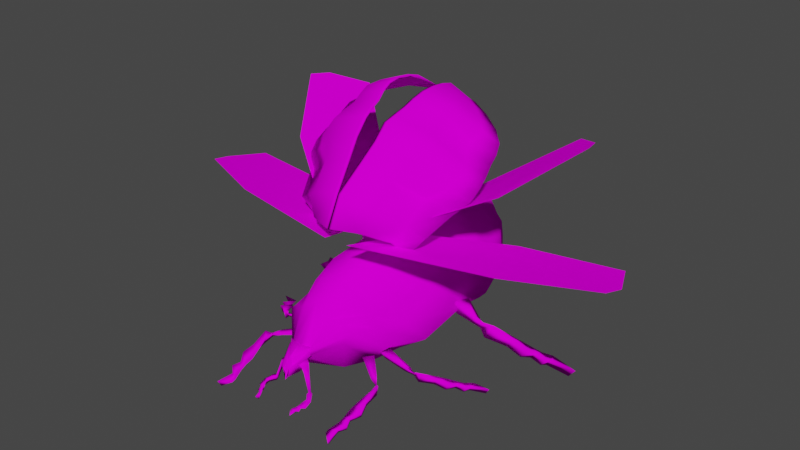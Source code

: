 # Source: small_queen.blend  (saved by Blender 2.93.20; exported with 4.5.12 LTS)
import bpy
from mathutils import Matrix  # noqa: F401  (used for matrix-valued properties, if any)

bpy.ops.wm.read_factory_settings(use_empty=True)
scene = bpy.context.scene
scene.name = 'Scene'

# ---- collections
col_collection = bpy.data.collections.new('Collection'); scene.collection.children.link(col_collection)

# ---- images (referenced by path relative to the original .blend; pixels are not part of the script)
import os
ASSET_DIR = os.environ.get("B2B_ASSET_DIR", "")  # directory of the original .blend (textures are referenced by path, not embedded)
HERE = os.path.dirname(os.path.abspath(__file__))  # packed textures are extracted next to this script under _unpacked/

def load_image(name, relpath, width, height, colorspace="sRGB"):
    """Load a texture the original file referenced (path relative to the .blend, or extracted next to this script)."""
    p = next((c for c in (os.path.join(HERE, relpath), os.path.join(ASSET_DIR, relpath)) if relpath and os.path.exists(c)), "")
    if p:
        img = bpy.data.images.load(p, check_existing=True)
        img.name = name
    else:  # same state as the original file: an image datablock whose file is absent (Cycles renders it pink)
        img = bpy.data.images.new(name, width, height)
        img.source = "FILE"
        img.filepath = "//" + (relpath or name)
    img.colorspace_settings.name = colorspace
    return img
img_texture_bug_png = load_image('texture_bug.png', 'texture_bug.png', 1024, 1024, 'sRGB')

# ---- materials (node trees are filled in below, after node groups)
mat_bug_mat = bpy.data.materials.new('Bug_mat')
mat_bug_mat.use_transparent_shadow = False

# ---- material node trees
mat_bug_mat.use_nodes = True; mat_bug_mat.node_tree.nodes.clear()
_N = mat_bug_mat.node_tree.nodes; _L = mat_bug_mat.node_tree.links
n0 = _N.new('ShaderNodeOutputMaterial'); n0.name = 'Material Output'; n0.location = (300, 300)
n1 = _N.new('ShaderNodeBsdfPrincipled'); n1.name = 'Principled BSDF'; n1.location = (10, 300)
n1.distribution = 'GGX'
n1.subsurface_method = 'BURLEY'
n1.inputs[2].default_value = 0.0
n1.inputs[3].default_value = 1.45
n1.inputs[13].default_value = 0.0
n1.inputs[27].default_value = (0.0, 0.0, 0.0, 1.0)
n1.inputs[28].default_value = 1.0
n2 = _N.new('ShaderNodeTexImage'); n2.name = 'Image Texture'; n2.location = (-301, 184)
n2.image = img_texture_bug_png
_L.new(n1.outputs[0], n0.inputs[0])
_L.new(n2.outputs[0], n1.inputs[0])
n0.is_active_output = True

# ---- world
world_world = bpy.data.worlds.new('World'); scene.world = world_world
world_world.use_nodes = True; world_world.node_tree.nodes.clear()
_N = world_world.node_tree.nodes; _L = world_world.node_tree.links
n0 = _N.new('ShaderNodeOutputWorld'); n0.name = 'World Output'; n0.location = (300, 300)
n1 = _N.new('ShaderNodeBackground'); n1.name = 'Background'; n1.location = (10, 300)
n1.inputs[0].default_value = (0.05088, 0.05088, 0.05088, 1.0)
_L.new(n1.outputs[0], n0.inputs[0])
n0.is_active_output = True
world_world.color = (0.05088, 0.05088, 0.05088)
world_world.use_sun_shadow = False
world_world.sun_shadow_jitter_overblur = 0.0

# ---- meshes
me_cube_028 = bpy.data.meshes.new('Cube.028')
me_cube_028.from_pydata([(3.324, 1.687, -9.455), (2.355, 13.02, -12.0), (1.124, 6.413, 2.089), (0.8192, 4.703, 2.089), (1.276, 11.67, -2.416), (3.109, 1.997, -5.922), (1.273, 6.84, 2.184), (1.05, 4.636, 2.308), (1.218, 9.857, 0.02971), (3.115, 3.545, -0.9307), (0.4261, 4.961, 3.818), (0.8192, 5.317, 2.089), (6.928, 4.252, -9.371), (5.634, 5.334, -4.109), (1.05, 5.354, 2.308), (3.115, 6.322, -0.9307), (1.124, 6.146, 2.089), (5.142, 9.299, -7.731), (4.075, 8.75, -3.951), (1.355, 6.324, 2.308), (3.285, 8.695, -0.7423), (6.197, 9.737, -13.06), (4.784, 10.67, -12.93), (7.079, 5.364, -14.69), (1.318, 5.806, 2.089), (5.43, 6.597, -7.575), (4.758, 7.231, -4.038), (1.549, 5.913, 2.308), (4.157, 7.847, -0.8419), (0.05329, 5.867, 3.521), (2.442, 1.687, -14.73), (0.4556, 3.858, 2.992), (0.8263, 5.157, 3.407), (0.9886, 5.497, 3.504), (1.55, 4.089, 3.025), (0.8444, 4.286, 2.891), (1.923, 4.524, 2.984), (1.316, 4.899, 2.398), (1.605, 4.462, 3.458), (0.9561, 5.09, 3.254), (2.283, 1.967, 3.524), (2.744, 2.494, 3.532), (2.315, 2.441, 3.896), (2.847, 1.789, 4.168), (3.26, 2.136, 4.307), (2.753, 2.289, 4.385), (2.208, 1.111, 6.285), (2.452, 1.388, 6.533), (2.108, 1.655, 6.064), (2.991, 1.504, 4.797), (2.665, 1.308, 5.414), (2.405, 1.851, 5.507), (2.604, 2.102, 4.912), (2.928, 1.608, 5.683), (3.275, 1.828, 5.088), (2.449, 1.326, 5.627), (2.182, 1.774, 5.863), (2.582, 1.615, 5.835), (2.614, 1.511, 5.086), (2.519, 1.96, 5.255), (2.888, 1.823, 5.366), (2.203, 2.233, 3.417), (2.273, 2.482, 3.604), (2.472, 2.54, 3.421), (8.607, 4.492, -14.97), (6.643, 4.649, -15.17), (8.947, 5.581, -15.04), (6.693, 6.47, -14.54), (9.038, 4.919, -15.96), (7.057, 5.952, -16.85), (10.74, 3.427, -14.74), (11.85, 5.251, -14.89), (11.68, 4.25, -15.98), (12.81, 2.468, -16.07), (13.55, 3.551, -16.3), (12.48, 3.288, -17.12), (18.14, -1.315, -20.39), (18.84, -0.4404, -20.6), (16.16, -0.3902, -21.29), (14.22, 1.463, -16.62), (15.75, 0.1661, -18.37), (15.02, 0.7752, -19.75), (13.43, 2.12, -18.38), (16.85, 1.117, -18.26), (14.98, 2.524, -16.84), (15.83, -0.3686, -19.48), (15.71, 0.02654, -20.95), (16.35, 0.4045, -19.64), (14.63, 0.7901, -18.07), (14.36, 1.417, -19.07), (15.26, 1.622, -18.28), (10.06, 4.254, -14.94), (10.27, 4.66, -15.18), (10.37, 5.02, -15.01), (7.827, 2.984, -4.936), (4.776, 3.072, -5.351), (7.945, 3.653, -4.886), (4.68, 3.925, -4.855), (8.039, 3.361, -5.491), (4.839, 3.906, -6.098), (9.553, 2.389, -4.999), (9.741, 3.632, -4.864), (9.739, 3.07, -5.656), (10.71, 2.031, -6.12), (11.06, 2.764, -6.146), (10.38, 2.616, -6.639), (14.45, 0.4025, -10.09), (14.82, 1.018, -10.14), (13.24, 0.8993, -10.28), (11.78, 1.521, -6.697), (12.96, 0.9638, -8.199), (12.39, 1.397, -8.989), (11.15, 2.037, -7.758), (13.32, 1.62, -8.214), (12.17, 2.264, -6.718), (13.05, 0.7425, -9.057), (12.92, 1.081, -9.986), (13.27, 1.211, -9.071), (12.13, 1.274, -7.832), (11.87, 1.709, -8.376), (12.42, 1.791, -7.883), (8.967, 2.949, -5.001), (9.06, 3.187, -4.983), (9.09, 3.38, -4.974), (0.8446, 5.637, 3.312), (0.4574, 4.999, 4.413), (1.124, 6.362, 2.089), (3.365, 11.6, -6.569), (2.812, 10.67, -3.193), (1.121, 6.521, 2.345), (1.922, 9.167, -0.01993), (6.642, 2.984, -1.8), (4.154, 3.072, -3.634), (6.76, 3.653, -1.751), (4.44, 3.925, -4.051), (6.397, 3.361, -1.258), (3.668, 3.906, -3.064), (7.811, 2.389, -0.5295), (8.039, 3.632, -0.4905), (7.475, 3.07, 0.06546), (7.83, 2.031, 1.083), (8.056, 2.764, 1.348), (7.225, 2.616, 1.21), (7.636, 0.4025, 6.528), (7.869, 1.018, 6.832), (6.654, 0.8993, 5.81), (8.175, 1.521, 2.252), (7.932, 0.9638, 4.141), (6.974, 1.397, 4.297), (6.972, 2.037, 2.545), (8.178, 1.62, 4.411), (8.428, 2.264, 2.537), (7.391, 0.7425, 4.814), (6.635, 1.081, 5.371), (7.532, 1.211, 4.977), (7.608, 1.274, 3.293), (7.039, 1.709, 3.491), (7.782, 1.791, 3.54), (7.397, 2.949, -0.9442), (7.476, 3.187, -0.8906), (7.504, 3.38, -0.8753), (5.473, 10.14, -20.7), (2.331, 14.26, -20.41), (4.833, 11.31, -20.72), (6.577, 4.666, -20.7), (3.252, 1.687, -20.54), (4.621, 9.808, -26.01), (2.493, 13.24, -26.03), (3.488, 10.78, -26.01), (4.674, 5.242, -25.99), (2.584, 2.26, -25.88), (1.95, 8.835, -29.91), (0.6103, 10.28, -29.96), (1.209, 9.245, -29.91), (2.338, 6.91, -29.91), (0.6487, 5.447, -30.47), (2.541, 1.494, -23.38), (2.451, 13.72, -23.28), (4.191, 10.75, -23.54), (5.843, 5.278, -23.48), (4.934, 9.787, -23.48), (2.251, 13.66, -15.75), (2.335, 1.687, -17.63), (6.154, 9.683, -16.79), (7.007, 5.456, -17.6), (4.86, 10.58, -16.79), (2.676, 9.201, -28.91), (3.055, 6.284, -28.91), (1.317, 11.39, -28.91), (2.216, 9.821, -28.91), (1.375, 4.066, -28.91), (5.44, 5.34, -24.64), (2.469, 1.696, -24.74), (2.381, 13.61, -24.66), (4.313, 10.69, -24.66), (4.867, 9.751, -24.64), (3.531, 9.572, -27.38), (3.008, 10.41, -27.4), (4.041, 5.647, -27.38), (2.036, 12.52, -27.47), (2.114, 2.716, -27.25), (5.217, 9.994, -22.02), (4.292, 11.07, -22.09), (2.852, 14.02, -21.91), (2.953, 1.687, -21.91), (6.24, 4.923, -22.02), (2.947, 13.95, -17.82), (6.77, 4.84, -19.18), (4.847, 11.15, -18.05), (3.05, 1.687, -19.11), (5.721, 10.04, -18.74), (0.0, 3.509, 4.526), (-3.324, 1.687, -9.455), (-2.355, 13.02, -12.0), (-1.124, 6.413, 2.089), (-0.8192, 4.703, 2.089), (-1.276, 11.67, -2.416), (-3.109, 1.997, -5.922), (-1.273, 6.84, 2.184), (-1.05, 4.636, 2.308), (-1.218, 9.857, 0.02971), (-3.115, 3.545, -0.9307), (-0.4261, 4.961, 3.818), (-0.8192, 5.317, 2.089), (-6.928, 4.252, -9.371), (-5.634, 5.334, -4.109), (-1.05, 5.354, 2.308), (-3.115, 6.322, -0.9307), (-1.124, 6.146, 2.089), (-5.142, 9.299, -7.731), (-4.075, 8.75, -3.951), (-1.355, 6.324, 2.308), (-3.285, 8.695, -0.7423), (-6.197, 9.737, -13.06), (-4.784, 10.67, -12.93), (-7.079, 5.364, -14.69), (-1.318, 5.806, 2.089), (-5.43, 6.597, -7.575), (-4.758, 7.231, -4.038), (-1.549, 5.913, 2.308), (-4.157, 7.847, -0.8419), (-0.05329, 5.867, 3.521), (-2.442, 1.687, -14.73), (-0.4556, 3.858, 2.992), (-0.8263, 5.157, 3.407), (-0.9886, 5.497, 3.504), (-1.55, 4.089, 3.025), (-0.8444, 4.286, 2.891), (-1.923, 4.524, 2.984), (-1.316, 4.899, 2.398), (-1.605, 4.462, 3.458), (-0.9561, 5.09, 3.254), (-2.283, 1.967, 3.524), (-2.744, 2.494, 3.532), (-2.315, 2.441, 3.896), (-2.847, 1.789, 4.168), (-3.26, 2.136, 4.307), (-2.753, 2.289, 4.385), (-2.208, 1.111, 6.285), (-2.452, 1.388, 6.533), (-2.108, 1.655, 6.064), (-2.991, 1.504, 4.797), (-2.665, 1.308, 5.414), (-2.405, 1.851, 5.507), (-2.604, 2.102, 4.912), (-2.928, 1.608, 5.683), (-3.275, 1.828, 5.088), (-2.449, 1.326, 5.627), (-2.182, 1.774, 5.863), (-2.582, 1.615, 5.835), (-2.614, 1.511, 5.086), (-2.519, 1.96, 5.255), (-2.888, 1.823, 5.366), (-2.203, 2.233, 3.417), (-2.273, 2.482, 3.604), (-2.472, 2.54, 3.421), (-8.607, 4.492, -14.97), (-6.643, 4.649, -15.17), (-8.947, 5.581, -15.04), (-6.693, 6.47, -14.54), (-9.038, 4.919, -15.96), (-7.057, 5.952, -16.85), (-10.74, 3.427, -14.74), (-11.85, 5.251, -14.89), (-11.68, 4.25, -15.98), (-12.81, 2.468, -16.07), (-13.55, 3.551, -16.3), (-12.48, 3.288, -17.12), (-18.14, -1.315, -20.39), (-18.84, -0.4404, -20.6), (-16.16, -0.3902, -21.29), (-14.22, 1.463, -16.62), (-15.75, 0.1661, -18.37), (-15.02, 0.7752, -19.75), (-13.43, 2.12, -18.38), (-16.85, 1.117, -18.26), (-14.98, 2.524, -16.84), (-15.83, -0.3686, -19.48), (-15.71, 0.02654, -20.95), (-16.35, 0.4045, -19.64), (-14.63, 0.7901, -18.07), (-14.36, 1.417, -19.07), (-15.26, 1.622, -18.28), (-10.06, 4.254, -14.94), (-10.27, 4.66, -15.18), (-10.37, 5.02, -15.01), (-7.827, 2.984, -4.936), (-4.776, 3.072, -5.351), (-7.945, 3.653, -4.886), (-4.68, 3.925, -4.855), (-8.039, 3.361, -5.491), (-4.839, 3.906, -6.098), (-9.553, 2.389, -4.999), (-9.741, 3.632, -4.864), (-9.739, 3.07, -5.656), (-10.71, 2.031, -6.12), (-11.06, 2.764, -6.146), (-10.38, 2.616, -6.639), (-14.45, 0.4025, -10.09), (-14.82, 1.018, -10.14), (-13.24, 0.8993, -10.28), (-11.78, 1.521, -6.697), (-12.96, 0.9638, -8.199), (-12.39, 1.397, -8.989), (-11.15, 2.037, -7.758), (-13.32, 1.62, -8.214), (-12.17, 2.264, -6.718), (-13.05, 0.7425, -9.057), (-12.92, 1.081, -9.986), (-13.27, 1.211, -9.071), (-12.13, 1.274, -7.832), (-11.87, 1.709, -8.376), (-12.42, 1.791, -7.883), (-8.967, 2.949, -5.001), (-9.06, 3.187, -4.983), (-9.09, 3.38, -4.974), (-0.8446, 5.637, 3.312), (-0.4574, 4.999, 4.413), (-1.124, 6.362, 2.089), (-3.365, 11.6, -6.569), (-2.812, 10.67, -3.193), (-1.121, 6.521, 2.345), (-1.922, 9.167, -0.01993), (0.0, 3.652, 4.236), (-6.642, 2.984, -1.8), (-4.154, 3.072, -3.634), (-6.76, 3.653, -1.751), (-4.44, 3.925, -4.051), (-6.397, 3.361, -1.258), (-3.668, 3.906, -3.064), (-7.811, 2.389, -0.5295), (-8.039, 3.632, -0.4905), (-7.475, 3.07, 0.06546), (-7.83, 2.031, 1.083), (-8.056, 2.764, 1.348), (-7.225, 2.616, 1.21), (-7.636, 0.4025, 6.528), (-7.869, 1.018, 6.832), (-6.654, 0.8993, 5.81), (-8.175, 1.521, 2.252), (-7.932, 0.9638, 4.141), (-6.974, 1.397, 4.297), (-6.972, 2.037, 2.545), (-8.178, 1.62, 4.411), (-8.428, 2.264, 2.537), (-7.391, 0.7425, 4.814), (-6.635, 1.081, 5.371), (-7.532, 1.211, 4.977), (-7.608, 1.274, 3.293), (-7.039, 1.709, 3.491), (-7.782, 1.791, 3.54), (-7.397, 2.949, -0.9442), (-7.476, 3.187, -0.8906), (-7.504, 3.38, -0.8753), (0.0, 4.703, 2.034), (0.0, 6.368, 2.215), (0.0, 4.608, 4.441), (0.0, 1.687, -9.455), (0.0, 13.82, -12.06), (0.0, 1.997, -6.276), (0.0, 12.25, -3.171), (-5.473, 10.14, -20.7), (0.0, 6.695, 2.474), (0.0, 4.636, 2.25), (0.0, 3.545, -0.9307), (0.0, 10.41, -0.344), (0.0, 4.961, 4.451), (0.0, 5.885, 3.797), (0.0, 1.687, -14.73), (0.0, 3.858, 2.924), (0.0, 3.731, 4.149), (-2.331, 14.26, -20.41), (-4.833, 11.31, -20.72), (-6.577, 4.666, -20.7), (-3.252, 1.687, -20.54), (0.0, 15.26, -20.54), (0.0, 1.687, -20.54), (-4.621, 9.808, -26.01), (-2.493, 13.24, -26.03), (-3.488, 10.78, -26.01), (-4.674, 5.242, -25.99), (-2.584, 2.26, -25.88), (0.0, 14.07, -26.03), (0.0, 2.26, -25.88), (-1.95, 8.835, -29.91), (-0.6103, 10.28, -29.96), (-1.209, 9.245, -29.91), (-2.338, 6.91, -29.91), (-0.6487, 5.447, -30.47), (0.0, 10.63, -29.96), (0.0, 5.447, -30.47), (0.0, 6.815, -33.02), (-2.541, 1.494, -23.38), (-2.451, 13.72, -23.28), (-4.191, 10.75, -23.54), (0.0, 1.494, -23.38), (-5.843, 5.278, -23.48), (-4.934, 9.787, -23.48), (0.0, 14.55, -23.28), (0.0, 14.43, -15.78), (-2.251, 13.66, -15.75), (-2.335, 1.687, -17.63), (0.0, 1.687, -17.63), (-6.154, 9.683, -16.79), (-7.007, 5.456, -17.6), (-4.86, 10.58, -16.79), (-2.676, 9.201, -28.91), (-3.055, 6.284, -28.91), (0.0, 11.92, -28.91), (-1.317, 11.39, -28.91), (0.0, 4.066, -28.91), (-2.216, 9.821, -28.91), (-1.375, 4.066, -28.91), (-5.44, 5.34, -24.64), (-2.469, 1.696, -24.74), (0.0, 14.42, -24.66), (-2.381, 13.61, -24.66), (-4.313, 10.69, -24.66), (0.0, 1.696, -24.74), (-4.867, 9.751, -24.64), (-3.531, 9.572, -27.38), (0.0, 13.24, -27.47), (0.0, 2.716, -27.25), (-3.008, 10.41, -27.4), (-4.041, 5.647, -27.38), (-2.036, 12.52, -27.47), (-2.114, 2.716, -27.25), (-5.217, 9.994, -22.02), (0.0, 1.687, -21.91), (-4.292, 11.07, -22.09), (-2.852, 14.02, -21.91), (0.0, 14.94, -21.91), (-2.953, 1.687, -21.91), (-6.24, 4.923, -22.02), (-2.947, 13.95, -17.82), (0.0, 1.687, -19.11), (-6.77, 4.84, -19.18), (-4.847, 11.15, -18.05), (0.0, 14.9, -18.09), (-3.05, 1.687, -19.11), (-5.721, 10.04, -18.74)], [], [(379, 377, 0, 5), (383, 374, 3, 7), (130, 8, 2, 126), (385, 375, 2, 8), (378, 380, 4, 1), (127, 1, 4, 128), (384, 379, 5, 9), (389, 383, 7, 31), (375, 382, 6, 2), (126, 2, 6, 129), (374, 384, 9, 3), (380, 385, 8, 4), (128, 4, 8, 130), (5, 13, 15, 9), (3, 11, 14, 7), (12, 25, 26, 13), (12, 0, 30, 23), (15, 28, 24, 11), (0, 377, 388, 30), (0, 12, 13, 5), (9, 15, 11, 3), (343, 125, 10, 211), (26, 18, 20, 28), (24, 16, 19, 27), (125, 124, 29, 10), (25, 12, 23, 21), (25, 17, 18, 26), (28, 20, 16, 24), (11, 24, 27, 14), (13, 26, 28, 15), (10, 29, 387, 386), (17, 25, 21, 22), (376, 211, 10, 386), (27, 19, 33), (14, 27, 33, 32), (14, 35, 37, 7), (390, 389, 31, 343), (382, 387, 29, 6), (129, 6, 29, 124), (34, 35, 37, 36), (36, 37, 39, 38), (14, 32, 39, 37), (38, 39, 35, 34), (62, 61, 40, 42), (42, 40, 43, 45), (63, 62, 42, 41), (61, 63, 41, 40), (56, 55, 46, 48), (41, 42, 45, 44), (40, 41, 44, 43), (46, 47, 48), (57, 56, 48, 47), (55, 57, 47, 46), (43, 44, 54, 49), (58, 60, 53, 50), (44, 45, 52, 54), (60, 59, 51, 53), (45, 43, 49, 52), (59, 58, 50, 51), (50, 53, 57, 55), (53, 51, 56, 57), (51, 50, 55, 56), (52, 49, 58, 59), (54, 52, 59, 60), (49, 54, 60, 58), (34, 36, 63, 61), (36, 38, 62, 63), (38, 34, 61, 62), (64, 66, 67, 65), (66, 68, 69, 67), (67, 69, 65), (68, 64, 65, 69), (92, 72, 70, 91), (72, 75, 73, 70), (93, 71, 72, 92), (91, 70, 71, 93), (86, 78, 76, 85), (71, 74, 75, 72), (70, 73, 74, 71), (76, 78, 77), (87, 77, 78, 86), (85, 76, 77, 87), (73, 79, 84, 74), (88, 80, 83, 90), (74, 84, 82, 75), (90, 83, 81, 89), (75, 82, 79, 73), (89, 81, 80, 88), (80, 85, 87, 83), (83, 87, 86, 81), (81, 86, 85, 80), (82, 89, 88, 79), (84, 90, 89, 82), (79, 88, 90, 84), (64, 91, 93, 66), (66, 93, 92, 68), (68, 92, 91, 64), (94, 96, 97, 95), (96, 98, 99, 97), (97, 99, 95), (98, 94, 95, 99), (122, 102, 100, 121), (102, 105, 103, 100), (123, 101, 102, 122), (121, 100, 101, 123), (116, 108, 106, 115), (101, 104, 105, 102), (100, 103, 104, 101), (106, 108, 107), (117, 107, 108, 116), (115, 106, 107, 117), (103, 109, 114, 104), (118, 110, 113, 120), (104, 114, 112, 105), (120, 113, 111, 119), (105, 112, 109, 103), (119, 111, 110, 118), (110, 115, 117, 113), (113, 117, 116, 111), (111, 116, 115, 110), (112, 119, 118, 109), (114, 120, 119, 112), (109, 118, 120, 114), (94, 121, 123, 96), (96, 123, 122, 98), (98, 122, 121, 94), (32, 31, 35, 39), (35, 31, 7, 37), (19, 129, 124, 33), (32, 33, 124, 125), (31, 32, 125, 343), (18, 128, 130, 20), (16, 126, 129, 19), (17, 127, 128, 18), (20, 130, 126, 16), (131, 132, 134, 133), (133, 134, 136, 135), (134, 132, 136), (135, 136, 132, 131), (159, 158, 137, 139), (139, 137, 140, 142), (160, 159, 139, 138), (158, 160, 138, 137), (153, 152, 143, 145), (138, 139, 142, 141), (137, 138, 141, 140), (143, 144, 145), (154, 153, 145, 144), (152, 154, 144, 143), (140, 141, 151, 146), (155, 157, 150, 147), (141, 142, 149, 151), (157, 156, 148, 150), (142, 140, 146, 149), (156, 155, 147, 148), (147, 150, 154, 152), (150, 148, 153, 154), (148, 147, 152, 153), (149, 146, 155, 156), (151, 149, 156, 157), (146, 151, 157, 155), (131, 133, 160, 158), (133, 135, 159, 160), (135, 131, 158, 159), (127, 17, 22, 1), (458, 206, 162, 395), (209, 455, 396, 165), (210, 207, 164, 161), (206, 208, 163, 162), (208, 210, 161, 163), (207, 209, 165, 164), (195, 191, 169, 166), (194, 195, 166, 168), (193, 194, 168, 167), (191, 192, 170, 169), (435, 193, 167, 402), (192, 438, 403, 170), (186, 187, 174, 171), (428, 188, 172, 409), (189, 186, 171, 173), (188, 189, 173, 172), (187, 190, 175, 174), (190, 430, 410, 175), (171, 174, 411), (409, 172, 411), (173, 171, 411), (172, 173, 411), (174, 175, 411), (175, 410, 411), (204, 448, 415, 176), (451, 203, 177, 418), (205, 204, 176, 179), (203, 202, 178, 177), (202, 201, 180, 178), (201, 205, 179, 180), (23, 30, 182, 184), (22, 21, 183, 185), (1, 22, 185, 181), (21, 23, 184, 183), (30, 388, 422, 182), (378, 1, 181, 419), (200, 442, 430, 190), (198, 200, 190, 187), (199, 197, 189, 188), (197, 196, 186, 189), (441, 199, 188, 428), (196, 198, 187, 186), (176, 415, 438, 192), (418, 177, 193, 435), (179, 176, 192, 191), (177, 178, 194, 193), (178, 180, 195, 194), (180, 179, 191, 195), (166, 169, 198, 196), (402, 167, 199, 441), (168, 166, 196, 197), (167, 168, 197, 199), (169, 170, 200, 198), (170, 403, 442, 200), (161, 164, 205, 201), (163, 161, 201, 202), (162, 163, 202, 203), (164, 165, 204, 205), (395, 162, 203, 451), (165, 396, 448, 204), (184, 182, 209, 207), (185, 183, 210, 208), (181, 185, 208, 206), (183, 184, 207, 210), (182, 422, 455, 209), (419, 181, 206, 458), (379, 217, 212, 377), (383, 219, 215, 374), (342, 338, 214, 220), (385, 220, 214, 375), (378, 213, 216, 380), (339, 340, 216, 213), (384, 221, 217, 379), (389, 243, 219, 383), (375, 214, 218, 382), (338, 341, 218, 214), (374, 215, 221, 384), (380, 216, 220, 385), (340, 342, 220, 216), (217, 221, 227, 225), (215, 219, 226, 223), (224, 225, 238, 237), (224, 235, 242, 212), (227, 223, 236, 240), (212, 242, 388, 377), (212, 217, 225, 224), (221, 215, 223, 227), (343, 211, 222, 337), (238, 240, 232, 230), (236, 239, 231, 228), (337, 222, 241, 336), (237, 233, 235, 224), (237, 238, 230, 229), (240, 236, 228, 232), (223, 226, 239, 236), (225, 227, 240, 238), (222, 386, 387, 241), (229, 234, 233, 237), (376, 386, 222, 211), (239, 245, 231), (226, 244, 245, 239), (226, 219, 249, 247), (390, 343, 243, 389), (382, 218, 241, 387), (341, 336, 241, 218), (246, 248, 249, 247), (248, 250, 251, 249), (226, 249, 251, 244), (250, 246, 247, 251), (274, 254, 252, 273), (254, 257, 255, 252), (275, 253, 254, 274), (273, 252, 253, 275), (268, 260, 258, 267), (253, 256, 257, 254), (252, 255, 256, 253), (258, 260, 259), (269, 259, 260, 268), (267, 258, 259, 269), (255, 261, 266, 256), (270, 262, 265, 272), (256, 266, 264, 257), (272, 265, 263, 271), (257, 264, 261, 255), (271, 263, 262, 270), (262, 267, 269, 265), (265, 269, 268, 263), (263, 268, 267, 262), (264, 271, 270, 261), (266, 272, 271, 264), (261, 270, 272, 266), (246, 273, 275, 248), (248, 275, 274, 250), (250, 274, 273, 246), (276, 277, 279, 278), (278, 279, 281, 280), (279, 277, 281), (280, 281, 277, 276), (304, 303, 282, 284), (284, 282, 285, 287), (305, 304, 284, 283), (303, 305, 283, 282), (298, 297, 288, 290), (283, 284, 287, 286), (282, 283, 286, 285), (288, 289, 290), (299, 298, 290, 289), (297, 299, 289, 288), (285, 286, 296, 291), (300, 302, 295, 292), (286, 287, 294, 296), (302, 301, 293, 295), (287, 285, 291, 294), (301, 300, 292, 293), (292, 295, 299, 297), (295, 293, 298, 299), (293, 292, 297, 298), (294, 291, 300, 301), (296, 294, 301, 302), (291, 296, 302, 300), (276, 278, 305, 303), (278, 280, 304, 305), (280, 276, 303, 304), (306, 307, 309, 308), (308, 309, 311, 310), (309, 307, 311), (310, 311, 307, 306), (334, 333, 312, 314), (314, 312, 315, 317), (335, 334, 314, 313), (333, 335, 313, 312), (328, 327, 318, 320), (313, 314, 317, 316), (312, 313, 316, 315), (318, 319, 320), (329, 328, 320, 319), (327, 329, 319, 318), (315, 316, 326, 321), (330, 332, 325, 322), (316, 317, 324, 326), (332, 331, 323, 325), (317, 315, 321, 324), (331, 330, 322, 323), (322, 325, 329, 327), (325, 323, 328, 329), (323, 322, 327, 328), (324, 321, 330, 331), (326, 324, 331, 332), (321, 326, 332, 330), (306, 308, 335, 333), (308, 310, 334, 335), (310, 306, 333, 334), (244, 251, 247, 243), (247, 249, 219, 243), (231, 245, 336, 341), (376, 211, 343, 390), (244, 337, 336, 245), (243, 343, 337, 244), (230, 232, 342, 340), (228, 231, 341, 338), (229, 230, 340, 339), (232, 228, 338, 342), (344, 346, 347, 345), (346, 348, 349, 347), (347, 349, 345), (348, 344, 345, 349), (372, 352, 350, 371), (352, 355, 353, 350), (373, 351, 352, 372), (371, 350, 351, 373), (366, 358, 356, 365), (351, 354, 355, 352), (350, 353, 354, 351), (356, 358, 357), (367, 357, 358, 366), (365, 356, 357, 367), (353, 359, 364, 354), (368, 360, 363, 370), (354, 364, 362, 355), (370, 363, 361, 369), (355, 362, 359, 353), (369, 361, 360, 368), (360, 365, 367, 363), (363, 367, 366, 361), (361, 366, 365, 360), (362, 369, 368, 359), (364, 370, 369, 362), (359, 368, 370, 364), (344, 371, 373, 346), (346, 373, 372, 348), (348, 372, 371, 344), (339, 213, 234, 229), (458, 395, 391, 454), (459, 394, 396, 455), (460, 381, 393, 456), (454, 391, 392, 457), (457, 392, 381, 460), (456, 393, 394, 459), (439, 397, 400, 433), (437, 399, 397, 439), (436, 398, 399, 437), (433, 400, 401, 434), (435, 402, 398, 436), (434, 401, 403, 438), (426, 404, 407, 427), (428, 409, 405, 429), (431, 406, 404, 426), (429, 405, 406, 431), (427, 407, 408, 432), (432, 408, 410, 430), (404, 411, 407), (409, 411, 405), (406, 411, 404), (405, 411, 406), (407, 411, 408), (408, 411, 410), (452, 412, 415, 448), (451, 418, 413, 450), (453, 416, 412, 452), (450, 413, 414, 449), (449, 414, 417, 447), (447, 417, 416, 453), (235, 424, 421, 242), (234, 425, 423, 233), (213, 420, 425, 234), (233, 423, 424, 235), (242, 421, 422, 388), (378, 419, 420, 213), (446, 432, 430, 442), (444, 427, 432, 446), (445, 429, 431, 443), (443, 431, 426, 440), (441, 428, 429, 445), (440, 426, 427, 444), (412, 434, 438, 415), (418, 435, 436, 413), (416, 433, 434, 412), (413, 436, 437, 414), (414, 437, 439, 417), (417, 439, 433, 416), (397, 440, 444, 400), (402, 441, 445, 398), (399, 443, 440, 397), (398, 445, 443, 399), (400, 444, 446, 401), (401, 446, 442, 403), (381, 447, 453, 393), (392, 449, 447, 381), (391, 450, 449, 392), (393, 453, 452, 394), (395, 451, 450, 391), (394, 452, 448, 396), (424, 456, 459, 421), (425, 457, 460, 423), (420, 454, 457, 425), (423, 460, 456, 424), (421, 459, 455, 422), (419, 458, 454, 420)])
me_cube_028.polygons.foreach_set('use_smooth', [True] * 463)
_uv = me_cube_028.uv_layers.new(name='UVMap')
_uv.uv.foreach_set('vector', [0.8161, 0.7639, 0.8052, 0.7648, 0.8064, 0.7541, 0.8161, 0.7543, 0.7214, 0.5529, 0.7217, 0.5539, 0.7172, 0.5595, 0.7164, 0.5585, 0.8133, 0.8043, 0.8196, 0.8037, 0.8098, 0.8177, 0.8093, 0.818, 0.8308, 0.8032, 0.8189, 0.8204, 0.8098, 0.8177, 0.8196, 0.8037, 0.84, 0.7586, 0.8352, 0.7907, 0.8242, 0.7929, 0.822, 0.7586, 0.8093, 0.7774, 0.822, 0.7586, 0.8242, 0.7929, 0.8134, 0.7896, 0.8319, 0.7608, 0.8161, 0.7639, 0.8161, 0.7543, 0.8295, 0.7516, 0.719, 0.5471, 0.7214, 0.5529, 0.7164, 0.5585, 0.7166, 0.5528, 0.155, 0.4383, 0.1689, 0.4387, 0.1632, 0.4829, 0.1521, 0.4883, 0.1508, 0.4901, 0.1521, 0.4883, 0.1632, 0.4829, 0.1646, 0.4908, 0.8419, 0.7569, 0.8319, 0.7608, 0.8295, 0.7516, 0.8405, 0.7527, 0.8352, 0.7907, 0.8308, 0.8032, 0.8196, 0.8037, 0.8242, 0.7929, 0.8134, 0.7896, 0.8242, 0.7929, 0.8196, 0.8037, 0.8133, 0.8043, 0.8161, 0.7543, 0.8229, 0.744, 0.833, 0.7458, 0.8295, 0.7516, 0.7172, 0.5595, 0.7158, 0.5624, 0.7157, 0.5641, 0.7164, 0.5585, 0.7556, 0.7703, 0.7743, 0.7771, 0.7829, 0.7909, 0.7689, 0.7914, 0.8077, 0.7436, 0.8064, 0.7541, 0.757, 0.7859, 0.7451, 0.7661, 0.833, 0.7458, 0.834, 0.7419, 0.8415, 0.7494, 0.8413, 0.7512, 0.8064, 0.7541, 0.8052, 0.7648, 0.7704, 0.7636, 0.757, 0.7859, 0.8064, 0.7541, 0.8077, 0.7436, 0.8229, 0.744, 0.8161, 0.7543, 0.8295, 0.7516, 0.833, 0.7458, 0.8413, 0.7512, 0.8405, 0.7527, 0.316, 0.565, 0.2596, 0.5492, 0.2577, 0.5291, 0.3286, 0.558, 0.7829, 0.7909, 0.7953, 0.7897, 0.8036, 0.8018, 0.7956, 0.8025, 0.134, 0.5161, 0.1426, 0.497, 0.1587, 0.5017, 0.15, 0.5244, 0.2596, 0.5492, 0.208, 0.5285, 0.2311, 0.4833, 0.2577, 0.5291, 0.7743, 0.7771, 0.7556, 0.7703, 0.759, 0.7494, 0.7879, 0.7548, 0.7743, 0.7771, 0.7861, 0.777, 0.7953, 0.7897, 0.7829, 0.7909, 0.7956, 0.8025, 0.8036, 0.8018, 0.8082, 0.8185, 0.8059, 0.8192, 0.7158, 0.5624, 0.7141, 0.5645, 0.7135, 0.5633, 0.7157, 0.5641, 0.7689, 0.7914, 0.7829, 0.7909, 0.7956, 0.8025, 0.7852, 0.8066, 0.2577, 0.5291, 0.2311, 0.4833, 0.2501, 0.4652, 0.2977, 0.5012, 0.7861, 0.777, 0.7743, 0.7771, 0.7879, 0.7548, 0.7988, 0.7557, 0.3061, 0.5144, 0.3286, 0.558, 0.2577, 0.5291, 0.2977, 0.5012, 0.15, 0.5244, 0.1587, 0.5017, 0.2053, 0.5394, 0.1615, 0.568, 0.15, 0.5244, 0.2053, 0.5394, 0.2191, 0.554, 0.7094, 0.6074, 0.7101, 0.6033, 0.7102, 0.6066, 0.7164, 0.5585, 0.7152, 0.5437, 0.719, 0.5471, 0.7166, 0.5528, 0.7148, 0.5472, 0.1689, 0.4387, 0.2501, 0.4652, 0.2311, 0.4833, 0.1632, 0.4829, 0.1646, 0.4908, 0.1632, 0.4829, 0.2311, 0.4833, 0.208, 0.5285, 0.4413, 0.734, 0.4481, 0.7069, 0.4479, 0.7609, 0.4409, 0.7344, 0.2004, 0.4862, 0.2017, 0.4618, 0.2256, 0.4692, 0.2147, 0.4911, 0.1615, 0.568, 0.2191, 0.554, 0.2119, 0.5631, 0.1733, 0.5927, 0.4409, 0.7335, 0.4236, 0.7317, 0.4481, 0.7069, 0.4413, 0.734, 0.441, 0.734, 0.441, 0.734, 0.441, 0.734, 0.441, 0.734, 0.441, 0.734, 0.441, 0.734, 0.441, 0.7339, 0.441, 0.7339, 0.1894, 0.5407, 0.1962, 0.5432, 0.1983, 0.5508, 0.184, 0.5465, 0.441, 0.734, 0.441, 0.734, 0.441, 0.734, 0.441, 0.734, 0.441, 0.7339, 0.441, 0.7339, 0.441, 0.7339, 0.441, 0.7339, 0.184, 0.5465, 0.1983, 0.5508, 0.193, 0.5678, 0.1797, 0.5725, 0.441, 0.734, 0.441, 0.734, 0.441, 0.7339, 0.441, 0.7339, 0.441, 0.7339, 0.441, 0.7339, 0.441, 0.7339, 0.2117, 0.6061, 0.2219, 0.6011, 0.2256, 0.6064, 0.222, 0.6229, 0.441, 0.7339, 0.441, 0.7339, 0.441, 0.7339, 0.441, 0.7339, 0.441, 0.7339, 0.441, 0.7339, 0.441, 0.7339, 0.441, 0.7339, 0.441, 0.7339, 0.441, 0.7339, 0.441, 0.7339, 0.441, 0.7339, 0.1797, 0.5725, 0.193, 0.5678, 0.202, 0.5802, 0.1872, 0.5933, 0.1995, 0.596, 0.2075, 0.5887, 0.2127, 0.5945, 0.2017, 0.606, 0.441, 0.7339, 0.441, 0.7339, 0.441, 0.7339, 0.441, 0.7339, 0.441, 0.7339, 0.441, 0.7339, 0.441, 0.7339, 0.441, 0.7339, 0.441, 0.7339, 0.441, 0.7339, 0.441, 0.7339, 0.441, 0.7339, 0.2017, 0.606, 0.2127, 0.5945, 0.2219, 0.6011, 0.2117, 0.6061, 0.441, 0.7339, 0.441, 0.7339, 0.441, 0.7339, 0.441, 0.7339, 0.441, 0.7339, 0.441, 0.7339, 0.441, 0.7339, 0.441, 0.7339, 0.1872, 0.5933, 0.202, 0.5802, 0.2075, 0.5887, 0.1995, 0.596, 0.441, 0.7339, 0.441, 0.7339, 0.441, 0.7339, 0.441, 0.7339, 0.4413, 0.734, 0.4409, 0.7344, 0.441, 0.734, 0.441, 0.734, 0.2004, 0.4862, 0.2147, 0.4911, 0.1962, 0.5432, 0.1894, 0.5407, 0.4409, 0.7335, 0.4413, 0.734, 0.441, 0.734, 0.441, 0.734, 0.1045, 0.4668, 0.09407, 0.4619, 0.109, 0.4461, 0.1076, 0.46, 0.1253, 0.463, 0.1127, 0.4675, 0.1109, 0.4598, 0.109, 0.4461, 0.109, 0.4461, 0.1109, 0.4598, 0.1076, 0.46, 0.1127, 0.4675, 0.1045, 0.4668, 0.1076, 0.46, 0.1109, 0.4598, 0.1152, 0.4797, 0.1159, 0.4914, 0.09876, 0.4846, 0.1027, 0.4773, 0.1159, 0.4914, 0.1126, 0.5067, 0.09509, 0.5018, 0.09876, 0.4846, 0.1262, 0.4756, 0.1334, 0.4813, 0.1159, 0.4914, 0.1152, 0.4797, 0.1027, 0.4773, 0.09876, 0.4846, 0.08396, 0.4735, 0.09095, 0.4704, 0.1037, 0.5503, 0.1027, 0.5538, 0.09776, 0.5581, 0.09362, 0.5476, 0.1334, 0.4813, 0.1304, 0.5081, 0.1126, 0.5067, 0.1159, 0.4914, 0.09876, 0.4846, 0.09509, 0.5018, 0.07708, 0.4979, 0.08396, 0.4735, 0.09776, 0.5581, 0.1027, 0.5538, 0.1009, 0.5698, 0.1163, 0.5532, 0.1009, 0.5698, 0.1027, 0.5538, 0.1037, 0.5503, 0.09362, 0.5476, 0.09776, 0.5581, 0.1009, 0.5698, 0.0822, 0.5548, 0.09509, 0.5018, 0.08882, 0.5165, 0.07361, 0.5151, 0.07708, 0.4979, 0.09175, 0.5301, 0.08846, 0.5405, 0.0749, 0.5439, 0.0753, 0.5308, 0.1304, 0.5081, 0.1334, 0.525, 0.1091, 0.5217, 0.1126, 0.5067, 0.1228, 0.536, 0.1263, 0.5474, 0.1058, 0.5412, 0.1075, 0.5328, 0.1126, 0.5067, 0.1091, 0.5217, 0.08882, 0.5165, 0.09509, 0.5018, 0.1075, 0.5328, 0.1058, 0.5412, 0.08846, 0.5405, 0.09175, 0.5301, 0.08846, 0.5405, 0.09362, 0.5476, 0.0822, 0.5548, 0.0749, 0.5439, 0.1263, 0.5474, 0.1163, 0.5532, 0.1037, 0.5503, 0.1058, 0.5412, 0.1058, 0.5412, 0.1037, 0.5503, 0.09362, 0.5476, 0.08846, 0.5405, 0.1091, 0.5217, 0.1075, 0.5328, 0.09175, 0.5301, 0.08882, 0.5165, 0.1334, 0.525, 0.1228, 0.536, 0.1075, 0.5328, 0.1091, 0.5217, 0.08882, 0.5165, 0.09175, 0.5301, 0.0753, 0.5308, 0.07361, 0.5151, 0.1045, 0.4668, 0.1027, 0.4773, 0.09095, 0.4704, 0.09407, 0.4619, 0.1253, 0.463, 0.1262, 0.4756, 0.1152, 0.4797, 0.1127, 0.4675, 0.1127, 0.4675, 0.1152, 0.4797, 0.1027, 0.4773, 0.1045, 0.4668, 0.2625, 0.5516, 0.2557, 0.5475, 0.2667, 0.5374, 0.2651, 0.5469, 0.2775, 0.5498, 0.2683, 0.5525, 0.2674, 0.547, 0.2667, 0.5374, 0.2667, 0.5374, 0.2674, 0.547, 0.2651, 0.5469, 0.2683, 0.5525, 0.2625, 0.5516, 0.2651, 0.5469, 0.2674, 0.547, 0.2697, 0.5615, 0.2701, 0.5701, 0.2576, 0.5647, 0.2605, 0.5593, 0.2701, 0.5701, 0.2675, 0.5815, 0.2545, 0.5777, 0.2576, 0.5647, 0.2778, 0.5587, 0.2829, 0.5629, 0.2701, 0.5701, 0.2697, 0.5615, 0.2605, 0.5593, 0.2576, 0.5647, 0.2458, 0.5556, 0.2529, 0.5529, 0.2608, 0.6141, 0.2601, 0.6167, 0.2564, 0.62, 0.2533, 0.612, 0.2829, 0.5629, 0.2807, 0.5826, 0.2675, 0.5815, 0.2701, 0.5701, 0.2576, 0.5647, 0.2545, 0.5777, 0.2407, 0.5746, 0.2458, 0.5556, 0.2564, 0.62, 0.2601, 0.6167, 0.2588, 0.6287, 0.2703, 0.6162, 0.2588, 0.6287, 0.2601, 0.6167, 0.2608, 0.6141, 0.2533, 0.612, 0.2564, 0.62, 0.2588, 0.6287, 0.2447, 0.6175, 0.2545, 0.5777, 0.2497, 0.5888, 0.2382, 0.5877, 0.2407, 0.5746, 0.2519, 0.5989, 0.2494, 0.6067, 0.2392, 0.6094, 0.2395, 0.5995, 0.2807, 0.5826, 0.2829, 0.5951, 0.2649, 0.5927, 0.2675, 0.5815, 0.2751, 0.6033, 0.2777, 0.6118, 0.2624, 0.6072, 0.2636, 0.601, 0.2675, 0.5815, 0.2649, 0.5927, 0.2497, 0.5888, 0.2545, 0.5777, 0.2636, 0.601, 0.2624, 0.6072, 0.2494, 0.6067, 0.2519, 0.5989, 0.2494, 0.6067, 0.2533, 0.612, 0.2447, 0.6175, 0.2392, 0.6094, 0.2777, 0.6118, 0.2703, 0.6162, 0.2608, 0.6141, 0.2624, 0.6072, 0.2624, 0.6072, 0.2608, 0.6141, 0.2533, 0.612, 0.2494, 0.6067, 0.2649, 0.5927, 0.2636, 0.601, 0.2519, 0.5989, 0.2497, 0.5888, 0.2829, 0.5951, 0.2751, 0.6033, 0.2636, 0.601, 0.2649, 0.5927, 0.2497, 0.5888, 0.2519, 0.5989, 0.2395, 0.5995, 0.2382, 0.5877, 0.2625, 0.5516, 0.2605, 0.5593, 0.2529, 0.5529, 0.2557, 0.5475, 0.2775, 0.5498, 0.2778, 0.5587, 0.2697, 0.5615, 0.2683, 0.5525, 0.2683, 0.5525, 0.2697, 0.5615, 0.2605, 0.5593, 0.2625, 0.5516, 0.2191, 0.554, 0.2543, 0.6203, 0.2283, 0.6084, 0.2119, 0.5631, 0.716, 0.5551, 0.7166, 0.5528, 0.7164, 0.5585, 0.718, 0.5719, 0.1587, 0.5017, 0.1646, 0.4908, 0.208, 0.5285, 0.2053, 0.5394, 0.2191, 0.554, 0.2053, 0.5394, 0.208, 0.5285, 0.2596, 0.5492, 0.2543, 0.6203, 0.2191, 0.554, 0.2596, 0.5492, 0.316, 0.565, 0.7953, 0.7897, 0.8134, 0.7896, 0.8133, 0.8043, 0.8036, 0.8018, 0.1426, 0.497, 0.1508, 0.4901, 0.1646, 0.4908, 0.1587, 0.5017, 0.7861, 0.777, 0.8093, 0.7774, 0.8134, 0.7896, 0.7953, 0.7897, 0.8036, 0.8018, 0.8133, 0.8043, 0.8093, 0.818, 0.8082, 0.8185, 0.2178, 0.6144, 0.2203, 0.6191, 0.2219, 0.6287, 0.2109, 0.6185, 0.8437, 0.6772, 0.8645, 0.6757, 0.8645, 0.6804, 0.8434, 0.6797, 0.2219, 0.6287, 0.2203, 0.6191, 0.2227, 0.6191, 0.2236, 0.6135, 0.2227, 0.6191, 0.2203, 0.6191, 0.2178, 0.6144, 0.2249, 0.6045, 0.2157, 0.6067, 0.2129, 0.6013, 0.2253, 0.5959, 0.2253, 0.5959, 0.2129, 0.6013, 0.2097, 0.5883, 0.2227, 0.5846, 0.233, 0.6074, 0.2249, 0.6045, 0.2253, 0.5959, 0.2382, 0.6031, 0.2157, 0.6067, 0.2081, 0.6131, 0.201, 0.6104, 0.2129, 0.6013, 0.2161, 0.552, 0.2085, 0.554, 0.2117, 0.5461, 0.2153, 0.5494, 0.2382, 0.6031, 0.2253, 0.5959, 0.2227, 0.5846, 0.2359, 0.5835, 0.2129, 0.6013, 0.201, 0.6104, 0.196, 0.5914, 0.2097, 0.5883, 0.2117, 0.5461, 0.2141, 0.5374, 0.2153, 0.5494, 0.2255, 0.5498, 0.2161, 0.552, 0.2153, 0.5494, 0.2141, 0.5374, 0.2085, 0.554, 0.2, 0.5485, 0.2141, 0.5374, 0.2117, 0.5461, 0.2097, 0.5883, 0.196, 0.5914, 0.1934, 0.5784, 0.2049, 0.5773, 0.2071, 0.5671, 0.1947, 0.5665, 0.1945, 0.5567, 0.2046, 0.5593, 0.2359, 0.5835, 0.2227, 0.5846, 0.2201, 0.5734, 0.2382, 0.5709, 0.2303, 0.5627, 0.2189, 0.5651, 0.2176, 0.5588, 0.233, 0.5542, 0.2227, 0.5846, 0.2097, 0.5883, 0.2049, 0.5773, 0.2201, 0.5734, 0.2189, 0.5651, 0.2071, 0.5671, 0.2046, 0.5593, 0.2176, 0.5588, 0.2046, 0.5593, 0.1945, 0.5567, 0.2, 0.5485, 0.2085, 0.554, 0.233, 0.5542, 0.2176, 0.5588, 0.2161, 0.552, 0.2255, 0.5498, 0.2176, 0.5588, 0.2046, 0.5593, 0.2085, 0.554, 0.2161, 0.552, 0.2201, 0.5734, 0.2049, 0.5773, 0.2071, 0.5671, 0.2189, 0.5651, 0.2382, 0.5709, 0.2201, 0.5734, 0.2189, 0.5651, 0.2303, 0.5627, 0.2049, 0.5773, 0.1934, 0.5784, 0.1947, 0.5665, 0.2071, 0.5671, 0.2178, 0.6144, 0.2109, 0.6185, 0.2081, 0.6131, 0.2157, 0.6067, 0.2327, 0.6163, 0.2236, 0.6135, 0.2249, 0.6045, 0.233, 0.6074, 0.2236, 0.6135, 0.2178, 0.6144, 0.2157, 0.6067, 0.2249, 0.6045, 0.8093, 0.7774, 0.7861, 0.777, 0.7988, 0.7557, 0.822, 0.7586, 0.8433, 0.7353, 0.8212, 0.7363, 0.8247, 0.7269, 0.8433, 0.7256, 0.757, 0.7859, 0.7704, 0.7636, 0.7704, 0.7636, 0.757, 0.7859, 0.7904, 0.7334, 0.7559, 0.7314, 0.7554, 0.7257, 0.7915, 0.7264, 0.8212, 0.7363, 0.8003, 0.7362, 0.8006, 0.7263, 0.8247, 0.7269, 0.8003, 0.7362, 0.7904, 0.7334, 0.7915, 0.7264, 0.8006, 0.7263, 0.7451, 0.7661, 0.757, 0.7859, 0.757, 0.7859, 0.7451, 0.7661, 0.7905, 0.7117, 0.7623, 0.7103, 0.7629, 0.7049, 0.7908, 0.7072, 0.7972, 0.7116, 0.7905, 0.7117, 0.7908, 0.7072, 0.7994, 0.7068, 0.82, 0.7115, 0.7972, 0.7116, 0.7994, 0.7068, 0.8173, 0.7068, 0.7451, 0.7661, 0.757, 0.7859, 0.757, 0.7859, 0.7451, 0.7661, 0.838, 0.7096, 0.82, 0.7115, 0.8173, 0.7068, 0.8355, 0.7043, 0.757, 0.7859, 0.7704, 0.7636, 0.7704, 0.7636, 0.757, 0.7859, 0.7936, 0.6956, 0.7752, 0.6927, 0.7829, 0.6881, 0.7952, 0.6903, 0.8238, 0.6915, 0.813, 0.6942, 0.8102, 0.6881, 0.8165, 0.6863, 0.7983, 0.6955, 0.7936, 0.6956, 0.7952, 0.6903, 0.8002, 0.6891, 0.813, 0.6942, 0.7983, 0.6955, 0.8002, 0.6891, 0.8102, 0.6881, 0.7451, 0.7661, 0.757, 0.7859, 0.757, 0.7859, 0.7451, 0.7661, 0.757, 0.7859, 0.7704, 0.7636, 0.7704, 0.7636, 0.757, 0.7859, 0.7952, 0.6903, 0.7829, 0.6881, 0.7957, 0.6757, 0.8165, 0.6863, 0.8102, 0.6881, 0.7957, 0.6757, 0.8002, 0.6891, 0.7952, 0.6903, 0.7957, 0.6757, 0.8102, 0.6881, 0.8002, 0.6891, 0.7957, 0.6757, 0.7451, 0.7661, 0.757, 0.7859, 0.7451, 0.7661, 0.757, 0.7859, 0.7704, 0.7636, 0.757, 0.7859, 0.757, 0.7859, 0.7704, 0.7636, 0.7704, 0.7636, 0.757, 0.7859, 0.8418, 0.7202, 0.8207, 0.7217, 0.8209, 0.7165, 0.8398, 0.7149, 0.7451, 0.7661, 0.757, 0.7859, 0.757, 0.7859, 0.7451, 0.7661, 0.8207, 0.7217, 0.8013, 0.7209, 0.8, 0.7159, 0.8209, 0.7165, 0.8013, 0.7209, 0.7906, 0.7215, 0.7905, 0.7161, 0.8, 0.7159, 0.7906, 0.7215, 0.7574, 0.7207, 0.7608, 0.715, 0.7905, 0.7161, 0.7451, 0.7661, 0.757, 0.7859, 0.757, 0.7859, 0.7451, 0.7661, 0.7988, 0.7557, 0.7879, 0.7548, 0.7885, 0.7411, 0.7978, 0.7412, 0.822, 0.7586, 0.7988, 0.7557, 0.7978, 0.7412, 0.8241, 0.7442, 0.7879, 0.7548, 0.759, 0.7494, 0.76, 0.738, 0.7885, 0.7411, 0.757, 0.7859, 0.7704, 0.7636, 0.7704, 0.7636, 0.757, 0.7859, 0.84, 0.7586, 0.822, 0.7586, 0.8241, 0.7442, 0.842, 0.7444, 0.757, 0.7859, 0.7704, 0.7636, 0.7704, 0.7636, 0.757, 0.7859, 0.7451, 0.7661, 0.757, 0.7859, 0.757, 0.7859, 0.7451, 0.7661, 0.8156, 0.7011, 0.7994, 0.7013, 0.7983, 0.6955, 0.813, 0.6942, 0.7994, 0.7013, 0.7919, 0.7019, 0.7936, 0.6956, 0.7983, 0.6955, 0.831, 0.6982, 0.8156, 0.7011, 0.813, 0.6942, 0.8238, 0.6915, 0.7919, 0.7019, 0.7674, 0.6993, 0.7752, 0.6927, 0.7936, 0.6956, 0.757, 0.7859, 0.7704, 0.7636, 0.7704, 0.7636, 0.757, 0.7859, 0.8398, 0.7149, 0.8209, 0.7165, 0.82, 0.7115, 0.838, 0.7096, 0.7451, 0.7661, 0.757, 0.7859, 0.757, 0.7859, 0.7451, 0.7661, 0.8209, 0.7165, 0.8, 0.7159, 0.7972, 0.7116, 0.82, 0.7115, 0.8, 0.7159, 0.7905, 0.7161, 0.7905, 0.7117, 0.7972, 0.7116, 0.7905, 0.7161, 0.7608, 0.715, 0.7623, 0.7103, 0.7905, 0.7117, 0.7908, 0.7072, 0.7629, 0.7049, 0.7674, 0.6993, 0.7919, 0.7019, 0.8355, 0.7043, 0.8173, 0.7068, 0.8156, 0.7011, 0.831, 0.6982, 0.7994, 0.7068, 0.7908, 0.7072, 0.7919, 0.7019, 0.7994, 0.7013, 0.8173, 0.7068, 0.7994, 0.7068, 0.7994, 0.7013, 0.8156, 0.7011, 0.7451, 0.7661, 0.757, 0.7859, 0.757, 0.7859, 0.7451, 0.7661, 0.757, 0.7859, 0.7704, 0.7636, 0.7704, 0.7636, 0.757, 0.7859, 0.7915, 0.7264, 0.7554, 0.7257, 0.7574, 0.7207, 0.7906, 0.7215, 0.8006, 0.7263, 0.7915, 0.7264, 0.7906, 0.7215, 0.8013, 0.7209, 0.8247, 0.7269, 0.8006, 0.7263, 0.8013, 0.7209, 0.8207, 0.7217, 0.7451, 0.7661, 0.757, 0.7859, 0.757, 0.7859, 0.7451, 0.7661, 0.8433, 0.7256, 0.8247, 0.7269, 0.8207, 0.7217, 0.8418, 0.7202, 0.757, 0.7859, 0.7704, 0.7636, 0.7704, 0.7636, 0.757, 0.7859, 0.7451, 0.7661, 0.757, 0.7859, 0.757, 0.7859, 0.7451, 0.7661, 0.7978, 0.7412, 0.7885, 0.7411, 0.7904, 0.7334, 0.8003, 0.7362, 0.8241, 0.7442, 0.7978, 0.7412, 0.8003, 0.7362, 0.8212, 0.7363, 0.7885, 0.7411, 0.76, 0.738, 0.7559, 0.7314, 0.7904, 0.7334, 0.757, 0.7859, 0.7704, 0.7636, 0.7704, 0.7636, 0.757, 0.7859, 0.842, 0.7444, 0.8241, 0.7442, 0.8212, 0.7363, 0.8433, 0.7353, 0.8161, 0.7639, 0.8161, 0.7543, 0.8064, 0.7541, 0.8052, 0.7648, 0.7214, 0.5529, 0.7164, 0.5585, 0.7172, 0.5595, 0.7217, 0.5539, 0.8133, 0.8043, 0.8093, 0.818, 0.8098, 0.8177, 0.8196, 0.8037, 0.8308, 0.8032, 0.8196, 0.8037, 0.8098, 0.8177, 0.8189, 0.8204, 0.84, 0.7586, 0.822, 0.7586, 0.8242, 0.7929, 0.8352, 0.7907, 0.8093, 0.7774, 0.8134, 0.7896, 0.8242, 0.7929, 0.822, 0.7586, 0.8319, 0.7608, 0.8295, 0.7516, 0.8161, 0.7543, 0.8161, 0.7639, 0.719, 0.5471, 0.7166, 0.5528, 0.7164, 0.5585, 0.7214, 0.5529, 0.155, 0.4383, 0.1521, 0.4883, 0.1632, 0.4829, 0.1689, 0.4387, 0.1508, 0.4901, 0.1646, 0.4908, 0.1632, 0.4829, 0.1521, 0.4883, 0.8419, 0.7569, 0.8405, 0.7527, 0.8295, 0.7516, 0.8319, 0.7608, 0.8352, 0.7907, 0.8242, 0.7929, 0.8196, 0.8037, 0.8308, 0.8032, 0.8134, 0.7896, 0.8133, 0.8043, 0.8196, 0.8037, 0.8242, 0.7929, 0.8161, 0.7543, 0.8295, 0.7516, 0.833, 0.7458, 0.8229, 0.744, 0.7172, 0.5595, 0.7164, 0.5585, 0.7157, 0.5641, 0.7158, 0.5624, 0.7556, 0.7703, 0.7689, 0.7914, 0.7829, 0.7909, 0.7743, 0.7771, 0.8077, 0.7436, 0.7451, 0.7661, 0.757, 0.7859, 0.8064, 0.7541, 0.833, 0.7458, 0.8413, 0.7512, 0.8415, 0.7494, 0.834, 0.7419, 0.8064, 0.7541, 0.757, 0.7859, 0.7704, 0.7636, 0.8052, 0.7648, 0.8064, 0.7541, 0.8161, 0.7543, 0.8229, 0.744, 0.8077, 0.7436, 0.8295, 0.7516, 0.8405, 0.7527, 0.8413, 0.7512, 0.833, 0.7458, 0.316, 0.565, 0.3286, 0.558, 0.2577, 0.5291, 0.2596, 0.5492, 0.7829, 0.7909, 0.7956, 0.8025, 0.8036, 0.8018, 0.7953, 0.7897, 0.134, 0.5161, 0.15, 0.5244, 0.1587, 0.5017, 0.1426, 0.497, 0.2596, 0.5492, 0.2577, 0.5291, 0.2311, 0.4833, 0.208, 0.5285, 0.7743, 0.7771, 0.7879, 0.7548, 0.759, 0.7494, 0.7556, 0.7703, 0.7743, 0.7771, 0.7829, 0.7909, 0.7953, 0.7897, 0.7861, 0.777, 0.7956, 0.8025, 0.8059, 0.8192, 0.8082, 0.8185, 0.8036, 0.8018, 0.7158, 0.5624, 0.7157, 0.5641, 0.7135, 0.5633, 0.7141, 0.5645, 0.7689, 0.7914, 0.7852, 0.8066, 0.7956, 0.8025, 0.7829, 0.7909, 0.2577, 0.5291, 0.2977, 0.5012, 0.2501, 0.4652, 0.2311, 0.4833, 0.7861, 0.777, 0.7988, 0.7557, 0.7879, 0.7548, 0.7743, 0.7771, 0.3061, 0.5144, 0.2977, 0.5012, 0.2577, 0.5291, 0.3286, 0.558, 0.15, 0.5244, 0.2053, 0.5394, 0.1587, 0.5017, 0.1615, 0.568, 0.2191, 0.554, 0.2053, 0.5394, 0.15, 0.5244, 0.7094, 0.6074, 0.7164, 0.5585, 0.7102, 0.6066, 0.7101, 0.6033, 0.7152, 0.5437, 0.7148, 0.5472, 0.7166, 0.5528, 0.719, 0.5471, 0.1689, 0.4387, 0.1632, 0.4829, 0.2311, 0.4833, 0.2501, 0.4652, 0.1646, 0.4908, 0.208, 0.5285, 0.2311, 0.4833, 0.1632, 0.4829, 0.4413, 0.734, 0.4409, 0.7344, 0.4479, 0.7609, 0.4481, 0.7069, 0.2004, 0.4862, 0.2147, 0.4911, 0.2256, 0.4692, 0.2017, 0.4618, 0.1615, 0.568, 0.1733, 0.5927, 0.2119, 0.5631, 0.2191, 0.554, 0.4409, 0.7335, 0.4413, 0.734, 0.4481, 0.7069, 0.4236, 0.7317, 0.441, 0.734, 0.441, 0.734, 0.441, 0.734, 0.441, 0.734, 0.441, 0.734, 0.441, 0.7339, 0.441, 0.7339, 0.441, 0.734, 0.1894, 0.5407, 0.184, 0.5465, 0.1983, 0.5508, 0.1962, 0.5432, 0.441, 0.734, 0.441, 0.734, 0.441, 0.734, 0.441, 0.734, 0.441, 0.7339, 0.441, 0.7339, 0.441, 0.7339, 0.441, 0.7339, 0.184, 0.5465, 0.1797, 0.5725, 0.193, 0.5678, 0.1983, 0.5508, 0.441, 0.734, 0.441, 0.7339, 0.441, 0.7339, 0.441, 0.734, 0.441, 0.7339, 0.441, 0.7339, 0.441, 0.7339, 0.2117, 0.6061, 0.222, 0.6229, 0.2256, 0.6064, 0.2219, 0.6011, 0.441, 0.7339, 0.441, 0.7339, 0.441, 0.7339, 0.441, 0.7339, 0.441, 0.7339, 0.441, 0.7339, 0.441, 0.7339, 0.441, 0.7339, 0.441, 0.7339, 0.441, 0.7339, 0.441, 0.7339, 0.441, 0.7339, 0.1797, 0.5725, 0.1872, 0.5933, 0.202, 0.5802, 0.193, 0.5678, 0.1995, 0.596, 0.2017, 0.606, 0.2127, 0.5945, 0.2075, 0.5887, 0.441, 0.7339, 0.441, 0.7339, 0.441, 0.7339, 0.441, 0.7339, 0.441, 0.7339, 0.441, 0.7339, 0.441, 0.7339, 0.441, 0.7339, 0.441, 0.7339, 0.441, 0.7339, 0.441, 0.7339, 0.441, 0.7339, 0.2017, 0.606, 0.2117, 0.6061, 0.2219, 0.6011, 0.2127, 0.5945, 0.441, 0.7339, 0.441, 0.7339, 0.441, 0.7339, 0.441, 0.7339, 0.441, 0.7339, 0.441, 0.7339, 0.441, 0.7339, 0.441, 0.7339, 0.1872, 0.5933, 0.1995, 0.596, 0.2075, 0.5887, 0.202, 0.5802, 0.441, 0.7339, 0.441, 0.7339, 0.441, 0.7339, 0.441, 0.7339, 0.4413, 0.734, 0.441, 0.734, 0.441, 0.734, 0.4409, 0.7344, 0.2004, 0.4862, 0.1894, 0.5407, 0.1962, 0.5432, 0.2147, 0.4911, 0.4409, 0.7335, 0.441, 0.734, 0.441, 0.734, 0.4413, 0.734, 0.1045, 0.4668, 0.1076, 0.46, 0.109, 0.4461, 0.09407, 0.4619, 0.1253, 0.463, 0.109, 0.4461, 0.1109, 0.4598, 0.1127, 0.4675, 0.109, 0.4461, 0.1076, 0.46, 0.1109, 0.4598, 0.1127, 0.4675, 0.1109, 0.4598, 0.1076, 0.46, 0.1045, 0.4668, 0.1152, 0.4797, 0.1027, 0.4773, 0.09876, 0.4846, 0.1159, 0.4914, 0.1159, 0.4914, 0.09876, 0.4846, 0.09509, 0.5018, 0.1126, 0.5067, 0.1262, 0.4756, 0.1152, 0.4797, 0.1159, 0.4914, 0.1334, 0.4813, 0.1027, 0.4773, 0.09095, 0.4704, 0.08396, 0.4735, 0.09876, 0.4846, 0.1037, 0.5503, 0.09362, 0.5476, 0.09776, 0.5581, 0.1027, 0.5538, 0.1334, 0.4813, 0.1159, 0.4914, 0.1126, 0.5067, 0.1304, 0.5081, 0.09876, 0.4846, 0.08396, 0.4735, 0.07708, 0.4979, 0.09509, 0.5018, 0.09776, 0.5581, 0.1009, 0.5698, 0.1027, 0.5538, 0.1163, 0.5532, 0.1037, 0.5503, 0.1027, 0.5538, 0.1009, 0.5698, 0.09362, 0.5476, 0.0822, 0.5548, 0.1009, 0.5698, 0.09776, 0.5581, 0.09509, 0.5018, 0.07708, 0.4979, 0.07361, 0.5151, 0.08882, 0.5165, 0.09175, 0.5301, 0.0753, 0.5308, 0.0749, 0.5439, 0.08846, 0.5405, 0.1304, 0.5081, 0.1126, 0.5067, 0.1091, 0.5217, 0.1334, 0.525, 0.1228, 0.536, 0.1075, 0.5328, 0.1058, 0.5412, 0.1263, 0.5474, 0.1126, 0.5067, 0.09509, 0.5018, 0.08882, 0.5165, 0.1091, 0.5217, 0.1075, 0.5328, 0.09175, 0.5301, 0.08846, 0.5405, 0.1058, 0.5412, 0.08846, 0.5405, 0.0749, 0.5439, 0.0822, 0.5548, 0.09362, 0.5476, 0.1263, 0.5474, 0.1058, 0.5412, 0.1037, 0.5503, 0.1163, 0.5532, 0.1058, 0.5412, 0.08846, 0.5405, 0.09362, 0.5476, 0.1037, 0.5503, 0.1091, 0.5217, 0.08882, 0.5165, 0.09175, 0.5301, 0.1075, 0.5328, 0.1334, 0.525, 0.1091, 0.5217, 0.1075, 0.5328, 0.1228, 0.536, 0.08882, 0.5165, 0.07361, 0.5151, 0.0753, 0.5308, 0.09175, 0.5301, 0.1045, 0.4668, 0.09407, 0.4619, 0.09095, 0.4704, 0.1027, 0.4773, 0.1253, 0.463, 0.1127, 0.4675, 0.1152, 0.4797, 0.1262, 0.4756, 0.1127, 0.4675, 0.1045, 0.4668, 0.1027, 0.4773, 0.1152, 0.4797, 0.2625, 0.5516, 0.2651, 0.5469, 0.2667, 0.5374, 0.2557, 0.5475, 0.2775, 0.5498, 0.2667, 0.5374, 0.2674, 0.547, 0.2683, 0.5525, 0.2667, 0.5374, 0.2651, 0.5469, 0.2674, 0.547, 0.2683, 0.5525, 0.2674, 0.547, 0.2651, 0.5469, 0.2625, 0.5516, 0.2697, 0.5615, 0.2605, 0.5593, 0.2576, 0.5647, 0.2701, 0.5701, 0.2701, 0.5701, 0.2576, 0.5647, 0.2545, 0.5777, 0.2675, 0.5815, 0.2778, 0.5587, 0.2697, 0.5615, 0.2701, 0.5701, 0.2829, 0.5629, 0.2605, 0.5593, 0.2529, 0.5529, 0.2458, 0.5556, 0.2576, 0.5647, 0.2608, 0.6141, 0.2533, 0.612, 0.2564, 0.62, 0.2601, 0.6167, 0.2829, 0.5629, 0.2701, 0.5701, 0.2675, 0.5815, 0.2807, 0.5826, 0.2576, 0.5647, 0.2458, 0.5556, 0.2407, 0.5746, 0.2545, 0.5777, 0.2564, 0.62, 0.2588, 0.6287, 0.2601, 0.6167, 0.2703, 0.6162, 0.2608, 0.6141, 0.2601, 0.6167, 0.2588, 0.6287, 0.2533, 0.612, 0.2447, 0.6175, 0.2588, 0.6287, 0.2564, 0.62, 0.2545, 0.5777, 0.2407, 0.5746, 0.2382, 0.5877, 0.2497, 0.5888, 0.2519, 0.5989, 0.2395, 0.5995, 0.2392, 0.6094, 0.2494, 0.6067, 0.2807, 0.5826, 0.2675, 0.5815, 0.2649, 0.5927, 0.2829, 0.5951, 0.2751, 0.6033, 0.2636, 0.601, 0.2624, 0.6072, 0.2777, 0.6118, 0.2675, 0.5815, 0.2545, 0.5777, 0.2497, 0.5888, 0.2649, 0.5927, 0.2636, 0.601, 0.2519, 0.5989, 0.2494, 0.6067, 0.2624, 0.6072, 0.2494, 0.6067, 0.2392, 0.6094, 0.2447, 0.6175, 0.2533, 0.612, 0.2777, 0.6118, 0.2624, 0.6072, 0.2608, 0.6141, 0.2703, 0.6162, 0.2624, 0.6072, 0.2494, 0.6067, 0.2533, 0.612, 0.2608, 0.6141, 0.2649, 0.5927, 0.2497, 0.5888, 0.2519, 0.5989, 0.2636, 0.601, 0.2829, 0.5951, 0.2649, 0.5927, 0.2636, 0.601, 0.2751, 0.6033, 0.2497, 0.5888, 0.2382, 0.5877, 0.2395, 0.5995, 0.2519, 0.5989, 0.2625, 0.5516, 0.2557, 0.5475, 0.2529, 0.5529, 0.2605, 0.5593, 0.2775, 0.5498, 0.2683, 0.5525, 0.2697, 0.5615, 0.2778, 0.5587, 0.2683, 0.5525, 0.2625, 0.5516, 0.2605, 0.5593, 0.2697, 0.5615, 0.2191, 0.554, 0.2119, 0.5631, 0.2283, 0.6084, 0.2543, 0.6203, 0.716, 0.5551, 0.718, 0.5719, 0.7164, 0.5585, 0.7166, 0.5528, 0.1587, 0.5017, 0.2053, 0.5394, 0.208, 0.5285, 0.1646, 0.4908, 0.7118, 0.5437, 0.7142, 0.5469, 0.7148, 0.5472, 0.7152, 0.5437, 0.2191, 0.554, 0.2596, 0.5492, 0.208, 0.5285, 0.2053, 0.5394, 0.2543, 0.6203, 0.316, 0.565, 0.2596, 0.5492, 0.2191, 0.554, 0.7953, 0.7897, 0.8036, 0.8018, 0.8133, 0.8043, 0.8134, 0.7896, 0.1426, 0.497, 0.1587, 0.5017, 0.1646, 0.4908, 0.1508, 0.4901, 0.7861, 0.777, 0.7953, 0.7897, 0.8134, 0.7896, 0.8093, 0.7774, 0.8036, 0.8018, 0.8082, 0.8185, 0.8093, 0.818, 0.8133, 0.8043, 0.2178, 0.6144, 0.2109, 0.6185, 0.2219, 0.6287, 0.2203, 0.6191, 0.8437, 0.6772, 0.8434, 0.6797, 0.8645, 0.6804, 0.8645, 0.6757, 0.2219, 0.6287, 0.2227, 0.6191, 0.2203, 0.6191, 0.2236, 0.6135, 0.2178, 0.6144, 0.2203, 0.6191, 0.2227, 0.6191, 0.2249, 0.6045, 0.2253, 0.5959, 0.2129, 0.6013, 0.2157, 0.6067, 0.2253, 0.5959, 0.2227, 0.5846, 0.2097, 0.5883, 0.2129, 0.6013, 0.233, 0.6074, 0.2382, 0.6031, 0.2253, 0.5959, 0.2249, 0.6045, 0.2157, 0.6067, 0.2129, 0.6013, 0.201, 0.6104, 0.2081, 0.6131, 0.2161, 0.552, 0.2153, 0.5494, 0.2117, 0.5461, 0.2085, 0.554, 0.2382, 0.6031, 0.2359, 0.5835, 0.2227, 0.5846, 0.2253, 0.5959, 0.2129, 0.6013, 0.2097, 0.5883, 0.196, 0.5914, 0.201, 0.6104, 0.2117, 0.5461, 0.2153, 0.5494, 0.2141, 0.5374, 0.2255, 0.5498, 0.2141, 0.5374, 0.2153, 0.5494, 0.2161, 0.552, 0.2085, 0.554, 0.2117, 0.5461, 0.2141, 0.5374, 0.2, 0.5485, 0.2097, 0.5883, 0.2049, 0.5773, 0.1934, 0.5784, 0.196, 0.5914, 0.2071, 0.5671, 0.2046, 0.5593, 0.1945, 0.5567, 0.1947, 0.5665, 0.2359, 0.5835, 0.2382, 0.5709, 0.2201, 0.5734, 0.2227, 0.5846, 0.2303, 0.5627, 0.233, 0.5542, 0.2176, 0.5588, 0.2189, 0.5651, 0.2227, 0.5846, 0.2201, 0.5734, 0.2049, 0.5773, 0.2097, 0.5883, 0.2189, 0.5651, 0.2176, 0.5588, 0.2046, 0.5593, 0.2071, 0.5671, 0.2046, 0.5593, 0.2085, 0.554, 0.2, 0.5485, 0.1945, 0.5567, 0.233, 0.5542, 0.2255, 0.5498, 0.2161, 0.552, 0.2176, 0.5588, 0.2176, 0.5588, 0.2161, 0.552, 0.2085, 0.554, 0.2046, 0.5593, 0.2201, 0.5734, 0.2189, 0.5651, 0.2071, 0.5671, 0.2049, 0.5773, 0.2382, 0.5709, 0.2303, 0.5627, 0.2189, 0.5651, 0.2201, 0.5734, 0.2049, 0.5773, 0.2071, 0.5671, 0.1947, 0.5665, 0.1934, 0.5784, 0.2178, 0.6144, 0.2157, 0.6067, 0.2081, 0.6131, 0.2109, 0.6185, 0.2327, 0.6163, 0.233, 0.6074, 0.2249, 0.6045, 0.2236, 0.6135, 0.2236, 0.6135, 0.2249, 0.6045, 0.2157, 0.6067, 0.2178, 0.6144, 0.8093, 0.7774, 0.822, 0.7586, 0.7988, 0.7557, 0.7861, 0.777, 0.8433, 0.7353, 0.8433, 0.7256, 0.8247, 0.7269, 0.8212, 0.7363, 0.757, 0.7859, 0.757, 0.7859, 0.7704, 0.7636, 0.7704, 0.7636, 0.7904, 0.7334, 0.7915, 0.7264, 0.7554, 0.7257, 0.7559, 0.7314, 0.8212, 0.7363, 0.8247, 0.7269, 0.8006, 0.7263, 0.8003, 0.7362, 0.8003, 0.7362, 0.8006, 0.7263, 0.7915, 0.7264, 0.7904, 0.7334, 0.7451, 0.7661, 0.7451, 0.7661, 0.757, 0.7859, 0.757, 0.7859, 0.7905, 0.7117, 0.7908, 0.7072, 0.7629, 0.7049, 0.7623, 0.7103, 0.7972, 0.7116, 0.7994, 0.7068, 0.7908, 0.7072, 0.7905, 0.7117, 0.82, 0.7115, 0.8173, 0.7068, 0.7994, 0.7068, 0.7972, 0.7116, 0.7451, 0.7661, 0.7451, 0.7661, 0.757, 0.7859, 0.757, 0.7859, 0.838, 0.7096, 0.8355, 0.7043, 0.8173, 0.7068, 0.82, 0.7115, 0.757, 0.7859, 0.757, 0.7859, 0.7704, 0.7636, 0.7704, 0.7636, 0.7936, 0.6956, 0.7952, 0.6903, 0.7829, 0.6881, 0.7752, 0.6927, 0.8238, 0.6915, 0.8165, 0.6863, 0.8102, 0.6881, 0.813, 0.6942, 0.7983, 0.6955, 0.8002, 0.6891, 0.7952, 0.6903, 0.7936, 0.6956, 0.813, 0.6942, 0.8102, 0.6881, 0.8002, 0.6891, 0.7983, 0.6955, 0.7451, 0.7661, 0.7451, 0.7661, 0.757, 0.7859, 0.757, 0.7859, 0.757, 0.7859, 0.757, 0.7859, 0.7704, 0.7636, 0.7704, 0.7636, 0.7952, 0.6903, 0.7957, 0.6757, 0.7829, 0.6881, 0.8165, 0.6863, 0.7957, 0.6757, 0.8102, 0.6881, 0.8002, 0.6891, 0.7957, 0.6757, 0.7952, 0.6903, 0.8102, 0.6881, 0.7957, 0.6757, 0.8002, 0.6891, 0.7451, 0.7661, 0.7451, 0.7661, 0.757, 0.7859, 0.757, 0.7859, 0.757, 0.7859, 0.7704, 0.7636, 0.757, 0.7859, 0.757, 0.7859, 0.7704, 0.7636, 0.7704, 0.7636, 0.8418, 0.7202, 0.8398, 0.7149, 0.8209, 0.7165, 0.8207, 0.7217, 0.7451, 0.7661, 0.7451, 0.7661, 0.757, 0.7859, 0.757, 0.7859, 0.8207, 0.7217, 0.8209, 0.7165, 0.8, 0.7159, 0.8013, 0.7209, 0.8013, 0.7209, 0.8, 0.7159, 0.7905, 0.7161, 0.7906, 0.7215, 0.7906, 0.7215, 0.7905, 0.7161, 0.7608, 0.715, 0.7574, 0.7207, 0.7451, 0.7661, 0.7451, 0.7661, 0.757, 0.7859, 0.757, 0.7859, 0.7988, 0.7557, 0.7978, 0.7412, 0.7885, 0.7411, 0.7879, 0.7548, 0.822, 0.7586, 0.8241, 0.7442, 0.7978, 0.7412, 0.7988, 0.7557, 0.7879, 0.7548, 0.7885, 0.7411, 0.76, 0.738, 0.759, 0.7494, 0.757, 0.7859, 0.757, 0.7859, 0.7704, 0.7636, 0.7704, 0.7636, 0.84, 0.7586, 0.842, 0.7444, 0.8241, 0.7442, 0.822, 0.7586, 0.757, 0.7859, 0.757, 0.7859, 0.7704, 0.7636, 0.7704, 0.7636, 0.7451, 0.7661, 0.7451, 0.7661, 0.757, 0.7859, 0.757, 0.7859, 0.8156, 0.7011, 0.813, 0.6942, 0.7983, 0.6955, 0.7994, 0.7013, 0.7994, 0.7013, 0.7983, 0.6955, 0.7936, 0.6956, 0.7919, 0.7019, 0.831, 0.6982, 0.8238, 0.6915, 0.813, 0.6942, 0.8156, 0.7011, 0.7919, 0.7019, 0.7936, 0.6956, 0.7752, 0.6927, 0.7674, 0.6993, 0.757, 0.7859, 0.757, 0.7859, 0.7704, 0.7636, 0.7704, 0.7636, 0.8398, 0.7149, 0.838, 0.7096, 0.82, 0.7115, 0.8209, 0.7165, 0.7451, 0.7661, 0.7451, 0.7661, 0.757, 0.7859, 0.757, 0.7859, 0.8209, 0.7165, 0.82, 0.7115, 0.7972, 0.7116, 0.8, 0.7159, 0.8, 0.7159, 0.7972, 0.7116, 0.7905, 0.7117, 0.7905, 0.7161, 0.7905, 0.7161, 0.7905, 0.7117, 0.7623, 0.7103, 0.7608, 0.715, 0.7908, 0.7072, 0.7919, 0.7019, 0.7674, 0.6993, 0.7629, 0.7049, 0.8355, 0.7043, 0.831, 0.6982, 0.8156, 0.7011, 0.8173, 0.7068, 0.7994, 0.7068, 0.7994, 0.7013, 0.7919, 0.7019, 0.7908, 0.7072, 0.8173, 0.7068, 0.8156, 0.7011, 0.7994, 0.7013, 0.7994, 0.7068, 0.7451, 0.7661, 0.7451, 0.7661, 0.757, 0.7859, 0.757, 0.7859, 0.757, 0.7859, 0.757, 0.7859, 0.7704, 0.7636, 0.7704, 0.7636, 0.7915, 0.7264, 0.7906, 0.7215, 0.7574, 0.7207, 0.7554, 0.7257, 0.8006, 0.7263, 0.8013, 0.7209, 0.7906, 0.7215, 0.7915, 0.7264, 0.8247, 0.7269, 0.8207, 0.7217, 0.8013, 0.7209, 0.8006, 0.7263, 0.7451, 0.7661, 0.7451, 0.7661, 0.757, 0.7859, 0.757, 0.7859, 0.8433, 0.7256, 0.8418, 0.7202, 0.8207, 0.7217, 0.8247, 0.7269, 0.757, 0.7859, 0.757, 0.7859, 0.7704, 0.7636, 0.7704, 0.7636, 0.7451, 0.7661, 0.7451, 0.7661, 0.757, 0.7859, 0.757, 0.7859, 0.7978, 0.7412, 0.8003, 0.7362, 0.7904, 0.7334, 0.7885, 0.7411, 0.8241, 0.7442, 0.8212, 0.7363, 0.8003, 0.7362, 0.7978, 0.7412, 0.7885, 0.7411, 0.7904, 0.7334, 0.7559, 0.7314, 0.76, 0.738, 0.757, 0.7859, 0.757, 0.7859, 0.7704, 0.7636, 0.7704, 0.7636, 0.842, 0.7444, 0.8433, 0.7353, 0.8212, 0.7363, 0.8241, 0.7442])
me_cube_028.materials.append(mat_bug_mat)
me_cube_028.use_remesh_fix_poles = True
me_cube_028.use_remesh_preserve_attributes = False
me_cube_028.use_mirror_vertex_groups = False
me_cube_028.update()
me_cube_001 = bpy.data.meshes.new('Cube.001')
me_cube_001.from_pydata([(-7.914, 9.121, 6.871), (-9.74, 7.998, 7.534), (-5.287, 11.65, 5.296), (-0.01353, 1.503, -8.456), (-3.565, 3.498, -6.095), (-2.03, 12.92, 4.699), (-8.298, 5.05, 0.6641), (-0.01967, 4.778, -6.698), (-9.128, 2.406, -0.1696), (-5.276, 7.771, -1.357), (-0.618, 7.391, -3.997), (-8.999, 6.183, 2.142), (-10.59, 4.782, 2.702), (-5.183, -2.55, -2.611), (-6.189, 1.667, -3.74), (-7.944, 0.6183, -3.065), (-5.848, 9.214, 0.2524), (-1.126, 10.88, -0.4906), (-26.61, -1.23, 1.42), (-25.11, -2.579, 8.754), (-1.43, -0.4296, -7.277), (-4.283, -1.995, 1.777), (-1.713, -1.212, -4.153), (-27.02, -1.904, 4.082), (-16.93, -0.8297, -3.213), (-13.88, -2.287, 6.313), (-15.48, -1.558, 1.478), (-18.82, 8.682, 10.88), (-14.7, 6.689, 16.96), (-2.415, 0.08059, -5.81), (-1.25, -2.269, 2.291), (-0.2114, -0.9436, -3.31), (-18.14, 8.233, 13.54), (-13.36, 4.654, 2.567), (-7.028, 1.82, 9.921), (-10.28, 3.272, 6.212), (-3.963, 3.575, -6.035), (-3.116, 1.32, -6.989), (-4.717, -0.6967, -3.586), (-8.342, 0.6954, -3.006), (-6.588, 1.744, -3.68), (-5.581, -2.473, -2.551), (-4.319, -0.7739, -3.646), (-2.717, 1.243, -7.049), (-0.4179, 4.855, -6.638), (-0.4118, 1.58, -8.396), (-10.99, 4.859, 2.761), (-6.246, 9.291, 0.3118), (-9.397, 6.261, 2.201), (-1.525, 10.96, -0.4312), (-10.14, 8.075, 7.594), (-5.686, 11.73, 5.356), (-8.312, 9.198, 6.931), (-2.428, 13.0, 4.759), (-4.674, 10.4, 11.09), (-2.797, 11.94, 10.15), (-3.904, 10.88, 10.81), (-2.202, 12.37, 9.949), (-1.254, 10.07, 13.3), (-5.51, 10.56, 2.823), (-7.916, 7.62, 4.693), (-10.52, 6.427, 5.447), (-1.938, 11.89, 2.229), (-1.016, 7.468, -3.938), (-4.446, 6.246, -3.333), (-9.526, 2.483, -0.1103), (-6.717, 3.854, -0.5661), (-6.771, 9.771, 10.12), (-2.387, 12.84, 8.349), (-3.926, 12.1, 8.695), (-5.604, 10.49, 9.701), (-2.221, 12.53, 3.43), (-5.532, 11.27, 4.007), (-7.882, 8.382, 5.844), (-10.45, 7.213, 6.583), (-8.864, 8.917, 8.84), (-2.488, 13.11, 6.417), (-7.294, 9.883, 8.27), (-5.036, 12.05, 6.916), (-10.83, 5.709, 4.164), (-8.799, 6.957, 3.428), (-5.955, 9.937, 1.556), (-1.745, 11.45, 0.8762), (-5.674, 7.848, -1.298), (-8.696, 5.127, 0.7235), (-1.451, 9.341, -2.058), (-10.78, 3.854, 1.49), (-10.43, 5.632, 4.105), (-8.401, 6.88, 3.368), (-5.557, 9.86, 1.497), (-1.346, 11.38, 0.8168), (-1.803, 12.29, 9.89), (-2.398, 11.87, 10.09), (-4.276, 10.33, 11.03), (-3.506, 10.8, 10.75), (-8.465, 8.84, 8.781), (-2.09, 13.03, 6.358), (-3.528, 12.03, 8.636), (-6.895, 9.806, 8.211), (-10.12, 6.35, 5.388), (-7.518, 7.543, 4.634), (-5.112, 10.49, 2.763), (-1.54, 11.81, 2.17), (-1.822, 12.46, 3.371), (-5.134, 11.19, 3.947), (-7.484, 8.305, 5.784), (-0.8561, 9.992, 13.24), (-10.05, 7.136, 6.524), (-1.053, 9.264, -2.118), (-4.047, 6.169, -3.392), (-10.38, 3.777, 1.43), (-6.319, 3.777, -0.6254), (-6.372, 9.694, 10.07), (-1.989, 12.76, 8.289), (-4.638, 11.98, 6.857), (-5.206, 10.41, 9.642)], [], [(104, 105, 0, 2), (103, 104, 2, 5), (105, 107, 1, 0), (6, 110, 12, 11), (108, 9, 16, 17), (9, 6, 11, 16), (43, 42, 14, 4), (42, 13, 15, 14), (26, 23, 19, 25), (24, 18, 23, 26), (20, 24, 26, 22), (22, 26, 25, 21), (35, 32, 28, 34), (33, 27, 32, 35), (29, 33, 35, 31), (31, 35, 34, 30), (44, 36, 37, 45), (7, 3, 43, 4), (38, 40, 39, 41), (37, 36, 40, 38), (85, 49, 47, 83), (83, 47, 48, 84), (84, 48, 46, 86), (73, 52, 50, 74), (72, 51, 52, 73), (71, 53, 51, 72), (68, 57, 55, 69), (70, 56, 54, 67), (69, 55, 56, 70), (57, 58, 55), (56, 58, 54), (55, 58, 56), (82, 62, 59, 81), (81, 59, 60, 80), (80, 60, 61, 79), (40, 66, 65, 39), (36, 64, 66, 40), (44, 63, 64, 36), (78, 69, 70, 77), (77, 70, 67, 75), (76, 68, 69, 78), (62, 71, 72, 59), (59, 72, 73, 60), (60, 73, 74, 61), (53, 76, 78, 51), (52, 77, 75, 50), (51, 78, 77, 52), (48, 80, 79, 46), (47, 81, 80, 48), (49, 82, 81, 47), (66, 84, 86, 65), (64, 83, 84, 66), (63, 85, 83, 64), (113, 97, 92, 91), (115, 112, 93, 94), (97, 115, 94, 92), (91, 92, 106), (94, 93, 106), (92, 94, 106), (90, 89, 101, 102), (89, 88, 100, 101), (88, 87, 99, 100), (14, 15, 8, 111), (4, 14, 111, 109), (7, 4, 109, 10), (114, 98, 115, 97), (98, 95, 112, 115), (96, 114, 97, 113), (102, 101, 104, 103), (101, 100, 105, 104), (100, 99, 107, 105), (5, 2, 114, 96), (0, 1, 95, 98), (2, 0, 98, 114), (11, 12, 87, 88), (16, 11, 88, 89), (17, 16, 89, 90), (111, 8, 110, 6), (109, 111, 6, 9), (10, 109, 9, 108), (45, 37, 43, 3), (54, 58, 106, 93), (39, 65, 8, 15), (82, 49, 17, 90), (61, 74, 107, 99), (58, 57, 91, 106), (79, 61, 99, 87), (75, 67, 112, 95), (41, 39, 15, 13), (53, 71, 103, 5), (71, 62, 102, 103), (67, 54, 93, 112), (68, 76, 96, 113), (37, 38, 42, 43), (50, 75, 95, 1), (49, 85, 108, 17), (85, 63, 10, 108), (38, 41, 13, 42), (46, 79, 87, 12), (44, 45, 3, 7), (57, 68, 113, 91), (63, 44, 7, 10), (76, 53, 5, 96), (86, 46, 12, 110), (62, 82, 90, 102), (65, 86, 110, 8), (74, 50, 1, 107)])
me_cube_001.polygons.foreach_set('use_smooth', [True] * 107)
_uv = me_cube_001.uv_layers.new(name='UVMap')
_uv.uv.foreach_set('vector', [0.2054, 0.5545, 0.2054, 0.5153, 0.2194, 0.5137, 0.2189, 0.551, 0.2094, 0.5846, 0.2054, 0.5545, 0.2189, 0.551, 0.2234, 0.5806, 0.2054, 0.5153, 0.2046, 0.4897, 0.2183, 0.4929, 0.2194, 0.5137, 0.1415, 0.5121, 0.1411, 0.4882, 0.1579, 0.4883, 0.1613, 0.5091, 0.1444, 0.5939, 0.1422, 0.5551, 0.1633, 0.5535, 0.1683, 0.5954, 0.1422, 0.5551, 0.1415, 0.5121, 0.1613, 0.5091, 0.1633, 0.5535, 0.05171, 0.5589, 0.0514, 0.5151, 0.08049, 0.5219, 0.07663, 0.5617, 0.0514, 0.5151, 0.0429, 0.4935, 0.0814, 0.501, 0.08049, 0.5219, 0.1809, 0.8963, 0.3501, 0.9004, 0.3263, 0.8579, 0.1775, 0.8442, 0.1832, 0.9543, 0.3119, 0.9225, 0.3501, 0.9004, 0.1809, 0.8963, 0.02221, 0.9654, 0.1832, 0.9543, 0.1809, 0.8963, 0.02554, 0.9207, 0.02554, 0.9207, 0.1809, 0.8963, 0.1775, 0.8442, 0.02751, 0.8693, 0.1809, 0.8963, 0.3501, 0.9004, 0.3263, 0.8579, 0.1775, 0.8442, 0.1832, 0.9543, 0.3119, 0.9225, 0.3501, 0.9004, 0.1809, 0.8963, 0.02221, 0.9654, 0.1832, 0.9543, 0.1809, 0.8963, 0.02554, 0.9207, 0.02554, 0.9207, 0.1809, 0.8963, 0.1775, 0.8442, 0.02751, 0.8693, 0.792, 0.7327, 0.8135, 0.7318, 0.8089, 0.6934, 0.792, 0.6952, 0.07834, 0.5943, 0.04137, 0.5838, 0.05171, 0.5589, 0.07663, 0.5617, 0.8494, 0.7048, 0.8403, 0.735, 0.8537, 0.7357, 0.8627, 0.7036, 0.824, 0.707, 0.8135, 0.7318, 0.8403, 0.735, 0.8494, 0.7048, 0.792, 0.7622, 0.792, 0.7712, 0.8152, 0.7718, 0.8156, 0.7624, 0.8156, 0.7624, 0.8152, 0.7718, 0.8424, 0.7739, 0.8429, 0.7649, 0.8429, 0.7649, 0.8424, 0.7739, 0.8567, 0.775, 0.8567, 0.767, 0.8338, 0.7928, 0.8326, 0.799, 0.8445, 0.8008, 0.8463, 0.7947, 0.8104, 0.7893, 0.8108, 0.7952, 0.8326, 0.799, 0.8338, 0.7928, 0.792, 0.7884, 0.792, 0.794, 0.8108, 0.7952, 0.8104, 0.7893, 0.792, 0.8087, 0.792, 0.8177, 0.8011, 0.8188, 0.8053, 0.81, 0.8197, 0.8139, 0.8107, 0.822, 0.8165, 0.8231, 0.8284, 0.815, 0.8053, 0.81, 0.8011, 0.8188, 0.8107, 0.822, 0.8197, 0.8139, 0.792, 0.8177, 0.792, 0.843, 0.8011, 0.8188, 0.8107, 0.822, 0.792, 0.843, 0.8165, 0.8231, 0.8011, 0.8188, 0.792, 0.843, 0.8107, 0.822, 0.792, 0.777, 0.792, 0.7827, 0.8115, 0.7836, 0.8136, 0.7777, 0.8136, 0.7777, 0.8115, 0.7836, 0.8358, 0.787, 0.8395, 0.7805, 0.8395, 0.7805, 0.8358, 0.787, 0.8489, 0.7882, 0.8535, 0.781, 0.8403, 0.735, 0.8399, 0.754, 0.8533, 0.755, 0.8537, 0.7357, 0.8135, 0.7318, 0.8126, 0.75, 0.8399, 0.754, 0.8403, 0.735, 0.792, 0.7327, 0.792, 0.7504, 0.8126, 0.75, 0.8135, 0.7318, 0.8086, 0.8019, 0.8053, 0.81, 0.8197, 0.8139, 0.8275, 0.806, 0.8275, 0.806, 0.8197, 0.8139, 0.8284, 0.815, 0.8383, 0.8071, 0.792, 0.8006, 0.792, 0.8087, 0.8053, 0.81, 0.8086, 0.8019, 0.792, 0.7827, 0.792, 0.7884, 0.8104, 0.7893, 0.8115, 0.7836, 0.8115, 0.7836, 0.8104, 0.7893, 0.8338, 0.7928, 0.8358, 0.787, 0.8358, 0.787, 0.8338, 0.7928, 0.8463, 0.7947, 0.8489, 0.7882, 0.792, 0.794, 0.792, 0.8006, 0.8086, 0.8019, 0.8108, 0.7952, 0.8326, 0.799, 0.8275, 0.806, 0.8383, 0.8071, 0.8445, 0.8008, 0.8108, 0.7952, 0.8086, 0.8019, 0.8275, 0.806, 0.8326, 0.799, 0.8424, 0.7739, 0.8395, 0.7805, 0.8535, 0.781, 0.8567, 0.775, 0.8152, 0.7718, 0.8136, 0.7777, 0.8395, 0.7805, 0.8424, 0.7739, 0.792, 0.7712, 0.792, 0.777, 0.8136, 0.7777, 0.8152, 0.7718, 0.8399, 0.754, 0.8429, 0.7649, 0.8567, 0.767, 0.8533, 0.755, 0.8126, 0.75, 0.8156, 0.7624, 0.8429, 0.7649, 0.8399, 0.754, 0.792, 0.7504, 0.792, 0.7622, 0.8156, 0.7624, 0.8126, 0.75, 0.2574, 0.5654, 0.2546, 0.5503, 0.2718, 0.5499, 0.2724, 0.5569, 0.2565, 0.526, 0.2554, 0.5128, 0.2725, 0.5249, 0.2733, 0.5337, 0.2546, 0.5503, 0.2565, 0.526, 0.2733, 0.5337, 0.2718, 0.5499, 0.2724, 0.5569, 0.2718, 0.5499, 0.3071, 0.5331, 0.2733, 0.5337, 0.2725, 0.5249, 0.3071, 0.5331, 0.2718, 0.5499, 0.2733, 0.5337, 0.3071, 0.5331, 0.1821, 0.5917, 0.1772, 0.554, 0.1916, 0.5552, 0.1959, 0.5878, 0.1772, 0.554, 0.1765, 0.5114, 0.192, 0.515, 0.1916, 0.5552, 0.1765, 0.5114, 0.1749, 0.4886, 0.1902, 0.4894, 0.192, 0.515, 0.08049, 0.5219, 0.0814, 0.501, 0.1179, 0.4935, 0.1197, 0.5209, 0.07663, 0.5617, 0.08049, 0.5219, 0.1197, 0.5209, 0.1151, 0.562, 0.07834, 0.5943, 0.07663, 0.5617, 0.1151, 0.562, 0.117, 0.594, 0.2351, 0.5506, 0.2366, 0.5183, 0.2565, 0.526, 0.2546, 0.5503, 0.2366, 0.5183, 0.2354, 0.5006, 0.2554, 0.5128, 0.2565, 0.526, 0.2393, 0.5743, 0.2351, 0.5506, 0.2546, 0.5503, 0.2574, 0.5654, 0.1959, 0.5878, 0.1916, 0.5552, 0.2054, 0.5545, 0.2094, 0.5846, 0.1916, 0.5552, 0.192, 0.515, 0.2054, 0.5153, 0.2054, 0.5545, 0.192, 0.515, 0.1902, 0.4894, 0.2046, 0.4897, 0.2054, 0.5153, 0.2234, 0.5806, 0.2189, 0.551, 0.2351, 0.5506, 0.2393, 0.5743, 0.2194, 0.5137, 0.2183, 0.4929, 0.2354, 0.5006, 0.2366, 0.5183, 0.2189, 0.551, 0.2194, 0.5137, 0.2366, 0.5183, 0.2351, 0.5506, 0.1613, 0.5091, 0.1579, 0.4883, 0.1749, 0.4886, 0.1765, 0.5114, 0.1633, 0.5535, 0.1613, 0.5091, 0.1765, 0.5114, 0.1772, 0.554, 0.1683, 0.5954, 0.1633, 0.5535, 0.1772, 0.554, 0.1821, 0.5917, 0.1197, 0.5209, 0.1179, 0.4935, 0.1411, 0.4882, 0.1415, 0.5121, 0.1151, 0.562, 0.1197, 0.5209, 0.1415, 0.5121, 0.1422, 0.5551, 0.117, 0.594, 0.1151, 0.562, 0.1422, 0.5551, 0.1444, 0.5939, 0.3235, 0.585, 0.3105, 0.5613, 0.3134, 0.5629, 0.3266, 0.5873, 0.04889, 0.5114, 0.0193, 0.5288, 0.01477, 0.5289, 0.04484, 0.5098, 0.2723, 0.4872, 0.2342, 0.4764, 0.2369, 0.4736, 0.2753, 0.485, 0.163, 0.598, 0.181, 0.6014, 0.1822, 0.6054, 0.1638, 0.6024, 0.1505, 0.4726, 0.1329, 0.4753, 0.1327, 0.4711, 0.1509, 0.4683, 0.0193, 0.5288, 0.04892, 0.5529, 0.04646, 0.5563, 0.01477, 0.5289, 0.1694, 0.4723, 0.1505, 0.4726, 0.1509, 0.4683, 0.1701, 0.4683, 0.0967, 0.4863, 0.07199, 0.4984, 0.06845, 0.4966, 0.09376, 0.4836, 0.3058, 0.4984, 0.2723, 0.4872, 0.2753, 0.485, 0.3091, 0.4974, 0.1093, 0.5832, 0.1267, 0.589, 0.1271, 0.5931, 0.1091, 0.5875, 0.1267, 0.589, 0.1442, 0.5938, 0.1448, 0.5982, 0.1271, 0.5931, 0.07199, 0.4984, 0.04889, 0.5114, 0.04484, 0.5098, 0.06845, 0.4966, 0.06668, 0.5639, 0.08909, 0.5752, 0.08813, 0.5794, 0.065, 0.5678, 0.3105, 0.5613, 0.3051, 0.5196, 0.3085, 0.5206, 0.3134, 0.5629, 0.117, 0.4796, 0.0967, 0.4863, 0.09376, 0.4836, 0.1154, 0.4757, 0.181, 0.6014, 0.2106, 0.5993, 0.2121, 0.603, 0.1822, 0.6054, 0.2106, 0.5993, 0.2423, 0.5998, 0.2438, 0.6034, 0.2121, 0.603, 0.3051, 0.5196, 0.3058, 0.4984, 0.3091, 0.4974, 0.3085, 0.5206, 0.1889, 0.4731, 0.1694, 0.4723, 0.1701, 0.4683, 0.1903, 0.4694, 0.2862, 0.5995, 0.3235, 0.585, 0.3266, 0.5873, 0.288, 0.6028, 0.04892, 0.5529, 0.06668, 0.5639, 0.065, 0.5678, 0.04646, 0.5563, 0.2423, 0.5998, 0.2862, 0.5995, 0.288, 0.6028, 0.2438, 0.6034, 0.08909, 0.5752, 0.1093, 0.5832, 0.1091, 0.5875, 0.08813, 0.5794, 0.2067, 0.4749, 0.1889, 0.4731, 0.1903, 0.4694, 0.2089, 0.472, 0.1442, 0.5938, 0.163, 0.598, 0.1638, 0.6024, 0.1448, 0.5982, 0.2342, 0.4764, 0.2067, 0.4749, 0.2089, 0.472, 0.2369, 0.4736, 0.1329, 0.4753, 0.117, 0.4796, 0.1154, 0.4757, 0.1327, 0.4711])
me_cube_001.materials.append(mat_bug_mat)
me_cube_001.use_remesh_fix_poles = True
me_cube_001.use_remesh_preserve_attributes = False
me_cube_001.use_mirror_vertex_groups = False
me_cube_001.update()
arm_armature_007 = bpy.data.armatures.new('Armature.007')  # bones are not reproduced

# ---- objects
ob_a_queen = bpy.data.objects.new('a_queen', arm_armature_007)
ob_queen = bpy.data.objects.new('queen', me_cube_028)
ob_queen_wings = bpy.data.objects.new('queen_wings', me_cube_001)

# ---- transforms, parenting, visibility, modifiers, constraints
ob_a_queen.location = (-0.315, 0.5553, 6.637)
ob_a_queen.rotation_euler = (1.571, 2.22e-16, 2.22e-16)
ob_a_queen.scale = (0.358, 0.358, 0.358)
ob_a_queen.show_in_front = True
ob_queen.parent = ob_a_queen
ob_queen.matrix_parent_inverse = Matrix(((2.793, 6.202e-16, -6.202e-16, 0.8798), (6.202e-16, -1.221e-07, 2.793, -18.54), (6.202e-16, -2.793, -1.221e-07, 1.551), (-0.0, 0.0, -0.0, 1.0)))
ob_queen.location = (-0.3636, -0.961, 2.464)
ob_queen.rotation_euler = (1.571, 2.22e-16, 2.22e-16)
ob_queen.scale = (0.3723, 0.3723, 0.3723)
ob_queen.lineart.crease_threshold = 0.0
_vg = ob_queen.vertex_groups.new(name='Bone')
for _i, _w in zip([0, 4, 5, 8, 12, 18, 20, 25, 30, 127, 128, 130, 182, 209, 212, 216, 217, 220, 224, 229, 230, 232, 237, 242, 339, 340, 342, 377, 379, 380, 385, 388, 421, 422, 455, 459], [0.3137, 0.1652, 0.1514, 0.04532, 0.08212, 0.0592, 0.008133, 0.02329, 0.08882, 0.06609, 0.1903, 0.02854, 0.03776, 0.005262, 0.3092, 0.1652, 0.1452, 0.04573, 0.08237, 0.002264, 0.06017, 0.009439, 0.02636, 0.08706, 0.06706, 0.1884, 0.02915, 0.3941, 0.4757, 0.2202, 0.06513, 0.1006, 0.03648, 0.04412, 0.0124, 0.004551]): _vg.add([_i], _w, 'REPLACE')
_vg = ob_queen.vertex_groups.new(name='back_2')
for _i, _w in zip([0, 1, 4, 5, 8, 12, 13, 17, 18, 20, 21, 22, 23, 25, 26, 28, 30, 127, 128, 130, 181, 182, 206, 209, 212, 213, 216, 217, 220, 224, 225, 229, 230, 232, 233, 234, 235, 237, 238, 240, 242, 339, 340, 342, 377, 378, 379, 380, 385, 388, 419, 420, 421, 422, 454, 455, 458, 459], [0.3722, 0.7633, 0.1336, 0.09478, 0.02532, 0.5078, 0.03042, 0.6022, 0.1242, 0.02677, 0.07303, 0.1647, 0.01797, 0.5452, 0.09773, 0.01761, 0.1028, 0.5699, 0.1143, 0.0108, 0.1353, 0.05113, 0.0422, 0.01608, 0.366, 0.753, 0.1329, 0.09084, 0.0258, 0.4925, 0.03922, 0.5841, 0.1252, 0.02879, 0.07547, 0.1674, 0.000973, 0.5277, 0.1001, 0.01996, 0.09979, 0.5582, 0.1153, 0.01196, 0.3602, 0.8061, 0.09881, 0.174, 0.05149, 0.1044, 0.2399, 0.1417, 0.04968, 0.05205, 0.04919, 0.02089, 0.06677, 0.01426]): _vg.add([_i], _w, 'REPLACE')
_vg = ob_queen.vertex_groups.new(name='tail')
for _i, _w in zip([0, 23, 30, 161, 162, 163, 164, 165, 166, 167, 168, 169, 170, 171, 172, 173, 174, 175, 176, 177, 178, 179, 180, 181, 182, 183, 184, 185, 186, 187, 188, 189, 190, 191, 192, 193, 194, 195, 196, 197, 198, 199, 200, 201, 202, 203, 204, 205, 206, 207, 208, 209, 210, 212, 235, 242, 377, 378, 381, 388, 391, 392, 393, 394, 395, 396, 397, 398, 399, 400, 401, 402, 403, 404, 405, 406, 407, 408, 409, 410, 411, 412, 413, 414, 415, 416, 417, 418, 419, 420, 421, 422, 423, 424, 425, 426, 427, 428, 429, 430, 431, 432, 433, 434, 435, 436, 437, 438, 439, 440, 441, 442, 443, 444, 445, 446, 447, 448, 449, 450, 451, 452, 453, 454, 455, 456, 457, 458, 459, 460], [0.0128, 0.04641, 0.2136, 0.731, 0.8719, 0.797, 0.6996, 0.7436, 0.9688, 0.9807, 0.9783, 0.9396, 0.9297, 0.9974, 0.9978, 0.9983, 0.9945, 0.9942, 0.8662, 0.9516, 0.9332, 0.8645, 0.9128, 0.1779, 0.5364, 0.1592, 0.3569, 0.1958, 0.9943, 0.9858, 0.9948, 0.9954, 0.9783, 0.9052, 0.9035, 0.9698, 0.9559, 0.9454, 0.9858, 0.9887, 0.9658, 0.9889, 0.9528, 0.8427, 0.886, 0.9201, 0.8111, 0.7902, 0.6677, 0.5626, 0.5091, 0.6559, 0.43, 0.005452, 0.01788, 0.1837, 0.01082, 0.00667, 0.6874, 0.2124, 0.8543, 0.7388, 0.6742, 0.7081, 0.8838, 0.7411, 0.9604, 0.9772, 0.9719, 0.9315, 0.9241, 0.9808, 0.932, 0.9964, 0.9976, 0.9977, 0.9931, 0.9939, 0.9975, 0.9944, 0.9989, 0.8537, 0.9433, 0.9147, 0.8671, 0.8487, 0.8934, 0.9536, 0.2613, 0.175, 0.4346, 0.5208, 0.1322, 0.329, 0.1383, 0.9923, 0.9832, 0.9941, 0.9939, 0.9795, 0.9938, 0.9769, 0.8931, 0.8955, 0.9702, 0.9647, 0.9435, 0.9049, 0.9322, 0.9815, 0.9884, 0.9554, 0.9852, 0.9606, 0.9869, 0.9495, 0.8119, 0.8114, 0.8546, 0.9063, 0.9265, 0.7896, 0.7692, 0.6262, 0.6447, 0.5327, 0.3177, 0.7356, 0.5977, 0.3631]): _vg.add([_i], _w, 'REPLACE')
_vg = ob_queen.vertex_groups.new(name='back')
for _i, _w in zip([2, 3, 4, 5, 6, 7, 8, 9, 10, 11, 13, 14, 15, 16, 17, 18, 19, 20, 24, 25, 26, 27, 28, 29, 31, 32, 33, 35, 36, 37, 38, 39, 124, 125, 126, 127, 128, 129, 130, 214, 215, 216, 217, 218, 219, 220, 221, 222, 223, 225, 226, 227, 228, 229, 230, 231, 232, 236, 237, 238, 239, 240, 241, 243, 244, 245, 246, 247, 248, 249, 250, 251, 336, 337, 338, 339, 340, 341, 342, 343, 374, 375, 376, 379, 380, 382, 383, 384, 385, 386, 387, 389, 390], [0.9289, 0.8566, 0.4536, 0.03508, 0.9121, 0.4545, 0.7566, 0.3283, 0.05983, 0.9347, 0.03657, 0.7588, 0.6502, 0.9316, 0.03788, 0.1207, 0.8346, 0.6091, 0.9157, 0.007654, 0.07386, 0.82, 0.491, 0.336, 0.04654, 0.05932, 0.1378, 0.0432, 0.02924, 0.3379, 0.003833, 0.08677, 0.1989, 0.03419, 0.9284, 0.124, 0.1945, 0.8218, 0.7501, 0.9271, 0.8563, 0.4536, 0.02994, 0.9106, 0.4644, 0.754, 0.3036, 0.05702, 0.9331, 0.04614, 0.7607, 0.6296, 0.9297, 0.04357, 0.1239, 0.8333, 0.6014, 0.9132, 0.01264, 0.07779, 0.8191, 0.4823, 0.336, 0.05085, 0.06067, 0.1378, 0.0042, 0.05662, 0.04991, 0.3502, 0.02597, 0.09027, 0.1987, 0.0314, 0.9266, 0.1269, 0.1983, 0.8205, 0.7453, 0.004522, 0.9797, 0.9386, 0.0307, 0.07702, 0.3793, 0.8453, 0.9034, 0.8287, 0.7266, 0.05217, 0.2816, 0.1133, 0.01077]): _vg.add([_i], _w, 'REPLACE')
_vg = ob_queen.vertex_groups.new(name='Bone.004')
for _i, _w in zip([10, 29, 31, 32, 33, 35, 39, 124, 125, 129, 211, 214, 215, 218, 219, 222, 223, 226, 228, 231, 236, 239, 241, 243, 244, 245, 246, 247, 248, 249, 250, 251, 252, 253, 254, 255, 257, 273, 274, 275, 336, 337, 338, 341, 343, 376, 382, 383, 386, 387, 389, 390], [0.224, 0.3037, 0.2647, 0.05294, 0.07329, 0.07869, 0.01097, 0.08369, 0.2896, 0.01413, 0.8156, 0.02561, 0.1079, 0.07228, 0.5196, 0.8438, 0.05488, 0.2269, 0.03482, 0.1276, 0.05497, 0.1495, 0.3713, 0.8444, 0.9123, 0.8107, 0.9551, 0.9037, 0.9404, 0.639, 0.9466, 0.8924, 0.787, 0.8009, 0.7023, 0.08172, 0.0246, 0.8464, 0.8117, 0.8607, 0.7301, 0.8597, 0.02819, 0.131, 0.7746, 0.7061, 0.07313, 0.06085, 0.6743, 0.3699, 0.6278, 0.7547]): _vg.add([_i], _w, 'REPLACE')
_vg = ob_queen.vertex_groups.new(name='Bone.005')
for _i, _w in zip([2, 3, 6, 7, 10, 11, 14, 16, 19, 24, 27, 29, 31, 32, 33, 34, 35, 36, 37, 38, 39, 40, 41, 42, 43, 45, 57, 61, 62, 63, 124, 125, 126, 129, 211, 222, 241, 243, 244, 245, 247, 336, 337, 341, 343, 376, 382, 383, 386, 387, 389, 390], [0.02379, 0.1081, 0.07151, 0.5327, 0.7157, 0.05428, 0.2314, 0.03302, 0.1262, 0.0542, 0.1488, 0.3594, 0.6863, 0.8867, 0.7871, 0.9697, 0.8724, 0.9531, 0.6525, 0.9614, 0.8812, 0.8346, 0.8566, 0.7686, 0.1042, 0.09312, 0.01112, 0.9133, 0.9049, 0.9199, 0.7146, 0.6679, 0.02632, 0.1285, 0.1614, 0.09867, 0.2918, 0.1036, 0.001066, 0.04858, 0.02129, 0.06814, 0.09911, 0.01007, 0.1978, 0.2532, 0.07186, 0.01558, 0.2733, 0.3485, 0.2585, 0.2145]): _vg.add([_i], _w, 'REPLACE')
_vg = ob_queen.vertex_groups.new(name='Bone.006')
for _i, _w in zip([252, 253, 254, 255, 256, 257, 258, 259, 260, 261, 262, 263, 264, 265, 266, 267, 268, 269, 270, 271, 272, 273, 274, 275], [0.2123, 0.1979, 0.2963, 0.9182, 0.9869, 0.9626, 0.9999, 0.9999, 0.9999, 0.9891, 0.9994, 0.9996, 0.9955, 0.9999, 0.9992, 0.9998, 0.9998, 0.9998, 0.9979, 0.9988, 0.9992, 0.1528, 0.1848, 0.1361]): _vg.add([_i], _w, 'REPLACE')
_vg = ob_queen.vertex_groups.new(name='Bone.007')
for _i, _w in zip([40, 41, 42, 43, 44, 45, 46, 47, 48, 49, 50, 51, 52, 53, 54, 55, 56, 57, 58, 59, 60, 61, 62, 63], [0.1651, 0.1427, 0.2305, 0.8957, 0.9992, 0.9068, 0.9858, 0.9817, 0.982, 0.9851, 0.9879, 0.9873, 0.9795, 0.9778, 0.9998, 0.9834, 0.9809, 0.9694, 0.9902, 0.9881, 0.9891, 0.08634, 0.09261, 0.07783]): _vg.add([_i], _w, 'REPLACE')
_vg = ob_queen.vertex_groups.new(name='b_l')
for _i, _w in zip([0, 1, 12, 17, 21, 22, 23, 25, 30, 64, 65, 66, 67, 68, 69, 127, 161, 162, 163, 164, 165, 166, 169, 170, 176, 177, 178, 179, 180, 181, 182, 183, 184, 185, 191, 192, 194, 195, 201, 202, 203, 204, 205, 206, 207, 208, 209, 210, 242, 377, 378, 388, 394, 395, 396, 412, 415, 419, 420, 421, 422, 438, 448, 451, 452, 454, 455, 458, 459], [0.09239, 0.1734, 0.2209, 0.1575, 0.8892, 0.7889, 0.8913, 0.1253, 0.4012, 0.0734, 0.2053, 0.05193, 0.1754, 0.07113, 0.4391, 0.06962, 0.254, 0.08856, 0.187, 0.253, 0.1388, 0.003197, 0.03889, 0.01933, 0.06567, 0.01701, 0.05934, 0.1089, 0.07846, 0.6356, 0.2242, 0.8142, 0.5863, 0.7763, 0.07411, 0.04284, 0.02704, 0.04572, 0.1456, 0.1031, 0.05766, 0.09928, 0.1724, 0.2588, 0.3822, 0.4645, 0.181, 0.549, 0.0745, 0.02283, 0.06897, 0.1775, 0.02707, 0.03836, 0.07678, 0.003274, 0.03408, 0.2489, 0.05082, 0.06585, 0.1268, 0.01168, 0.05797, 0.006705, 0.01437, 0.003443, 0.1003, 0.09569, 0.0481]): _vg.add([_i], _w, 'REPLACE')
_vg = ob_queen.vertex_groups.new(name='r_b')
for _i, _w in zip([0, 30, 165, 176, 181, 182, 192, 204, 206, 209, 212, 213, 217, 224, 229, 230, 233, 234, 235, 237, 242, 339, 377, 378, 381, 388, 391, 392, 393, 394, 395, 396, 397, 400, 401, 403, 412, 413, 414, 415, 416, 417, 419, 420, 421, 422, 423, 424, 425, 433, 434, 436, 437, 438, 439, 444, 446, 447, 448, 449, 450, 451, 452, 453, 454, 455, 456, 457, 458, 459, 460], [0.002547, 0.1514, 0.06784, 0.03762, 0.04636, 0.1238, 0.0165, 0.05469, 0.002125, 0.08927, 0.1122, 0.1798, 0.001364, 0.237, 0.1657, 0.001533, 0.889, 0.7895, 0.9229, 0.135, 0.5123, 0.07408, 0.05936, 0.07029, 0.2982, 0.3656, 0.1059, 0.2448, 0.2902, 0.2044, 0.04902, 0.1275, 0.02068, 0.05608, 0.04827, 0.0178, 0.09554, 0.03466, 0.07791, 0.06586, 0.1308, 0.09855, 0.2485, 0.6291, 0.3858, 0.2328, 0.8417, 0.6295, 0.8315, 0.0908, 0.067, 0.001706, 0.05111, 0.04455, 0.06168, 0.01267, 0.0135, 0.177, 0.09318, 0.1344, 0.07155, 0.01531, 0.1438, 0.2023, 0.296, 0.1743, 0.4262, 0.6543, 0.1012, 0.2807, 0.6165]): _vg.add([_i], _w, 'REPLACE')
_vg = ob_queen.vertex_groups.new(name='f_l')
for _i, _w in zip([4, 5, 8, 9, 15, 18, 20, 26, 28, 130, 131, 132, 133, 134, 135, 136, 216, 220, 230, 339, 340, 342, 380, 384, 385], [0.006292, 0.05415, 0.03278, 0.5149, 0.1697, 0.007995, 0.121, 0.009879, 0.2281, 0.06075, 0.003386, 0.909, 0.006356, 0.9329, 0.0009119, 0.9074, 0.05742, 0.01073, 0.04548, 0.02465, 0.1556, 0.005584, 0.0234, 0.05147, 0.01802]): _vg.add([_i], _w, 'REPLACE')
_vg = ob_queen.vertex_groups.new(name='r_f')
for _i, _w in zip([4, 8, 18, 127, 128, 130, 215, 216, 217, 220, 221, 227, 230, 232, 238, 240, 342, 344, 345, 346, 347, 348, 349, 350, 351, 352, 371, 372, 373, 380, 384, 385], [0.05841, 0.01177, 0.04526, 0.02469, 0.1586, 0.00613, 0.0002553, 0.008247, 0.05576, 0.03597, 0.5487, 0.1852, 0.0124, 0.1252, 0.01564, 0.2336, 0.06315, 0.1445, 0.9234, 0.1697, 0.9419, 0.3008, 0.9296, 0.0236, 0.03446, 0.01578, 0.07555, 0.07601, 0.07192, 0.02507, 0.05488, 0.01995]): _vg.add([_i], _w, 'REPLACE')
_vg = ob_queen.vertex_groups.new(name='m_l')
for _i, _w in zip([0, 4, 5, 8, 9, 12, 13, 15, 17, 18, 20, 25, 26, 28, 30, 95, 97, 99, 127, 128, 130, 216, 217, 220, 230, 339, 340, 342, 377, 379, 380, 385], [0.1212, 0.07602, 0.5823, 0.03537, 0.08939, 0.1409, 0.8647, 0.1369, 0.1357, 0.5438, 0.1463, 0.2318, 0.7343, 0.1907, 0.002225, 0.8983, 0.8963, 0.8906, 0.06903, 0.1474, 0.05054, 0.07424, 0.007904, 0.01622, 0.04921, 0.03364, 0.1607, 0.009077, 0.04134, 0.1366, 0.06547, 0.02806]): _vg.add([_i], _w, 'REPLACE')
_vg = ob_queen.vertex_groups.new(name='r_m')
for _i, _w in zip([4, 5, 8, 18, 127, 128, 130, 212, 216, 217, 220, 221, 224, 225, 227, 229, 230, 232, 237, 238, 240, 242, 306, 307, 308, 309, 310, 311, 339, 340, 342, 377, 379, 380, 385], [0.07514, 0.01145, 0.01683, 0.04875, 0.03344, 0.1636, 0.009316, 0.1275, 0.07704, 0.5959, 0.0374, 0.08558, 0.1446, 0.847, 0.1391, 0.1398, 0.5338, 0.1469, 0.2355, 0.7198, 0.1907, 0.003583, 0.03042, 0.9258, 0.03969, 0.9378, 0.04498, 0.9192, 0.07129, 0.1479, 0.05195, 0.0448, 0.1401, 0.06631, 0.02936]): _vg.add([_i], _w, 'REPLACE')
_vg = ob_queen.vertex_groups.new(name='Bone.016')
for _i, _w in zip([64, 65, 66, 67, 68, 69, 70, 71, 72, 73, 74, 75, 76, 77, 78, 79, 80, 81, 82, 83, 84, 85, 86, 87, 88, 89, 90, 91, 92, 93], [0.9266, 0.7947, 0.9481, 0.8246, 0.9289, 0.5609, 0.9995, 0.999, 0.9993, 1.0, 0.9999, 0.9999, 1.0, 1.0, 1.0, 1.0, 1.0, 1.0, 1.0, 1.0, 1.0, 1.0, 1.0, 1.0, 1.0, 1.0, 1.0, 0.9903, 0.994, 0.9941]): _vg.add([_i], _w, 'REPLACE')
_vg = ob_queen.vertex_groups.new(name='Bone.017')
_vg.add([276, 277, 278, 279, 280, 281, 282, 283, 284, 285, 286, 287, 288, 289, 290, 291, 292, 293, 294, 295, 296, 297, 298, 299, 300, 301, 302, 303, 304, 305], 1.0, 'REPLACE')
_vg = ob_queen.vertex_groups.new(name='Bone.014')
for _i, _w in zip([131, 132, 133, 134, 135, 136, 137, 138, 139, 140, 141, 142, 143, 144, 145, 146, 147, 148, 149, 150, 151, 152, 153, 154, 155, 156, 157, 158, 159, 160], [0.9733, 0.09096, 0.9718, 0.06713, 0.9745, 0.09265, 0.9967, 0.9961, 0.9969, 0.9994, 0.9995, 0.9992, 1.0, 1.0, 1.0, 0.9999, 1.0, 1.0, 1.0, 1.0, 0.9999, 1.0, 1.0, 1.0, 1.0, 1.0, 1.0, 0.9922, 0.9921, 0.9924]): _vg.add([_i], _w, 'REPLACE')
_vg = ob_queen.vertex_groups.new(name='Bone.019')
for _i, _w in zip([344, 345, 346, 347, 348, 349, 350, 351, 352, 353, 354, 355, 356, 357, 358, 359, 360, 361, 362, 363, 364, 365, 366, 367, 368, 369, 370, 371, 372, 373], [0.8537, 0.07646, 0.828, 0.05791, 0.6965, 0.07017, 0.9538, 0.9464, 0.9581, 0.9898, 0.9909, 0.9868, 1.0, 1.0, 1.0, 0.9981, 1.0, 1.0, 1.0, 1.0, 0.9982, 1.0, 1.0, 1.0, 0.9999, 1.0, 0.9999, 0.9069, 0.8999, 0.9088]): _vg.add([_i], _w, 'REPLACE')
_vg = ob_queen.vertex_groups.new(name='Bone.015')
for _i, _w in zip([94, 95, 96, 97, 98, 99, 100, 101, 102, 103, 104, 105, 106, 107, 108, 109, 110, 111, 112, 113, 114, 115, 116, 117, 118, 119, 120, 121, 122, 123], [0.9794, 0.1017, 0.9763, 0.1037, 0.9823, 0.1094, 0.9975, 0.9969, 0.9977, 0.9996, 0.9997, 0.9995, 1.0, 1.0, 1.0, 0.9999, 1.0, 1.0, 1.0, 1.0, 0.9999, 1.0, 1.0, 1.0, 1.0, 1.0, 1.0, 0.9939, 0.9938, 0.9941]): _vg.add([_i], _w, 'REPLACE')
_vg = ob_queen.vertex_groups.new(name='Bone.018')
for _i, _w in zip([306, 307, 308, 309, 310, 311, 312, 313, 314, 315, 316, 317, 318, 319, 320, 321, 322, 323, 324, 325, 326, 327, 328, 329, 330, 331, 332, 333, 334, 335], [0.9598, 0.07424, 0.9552, 0.06218, 0.9525, 0.08077, 0.9929, 0.9918, 0.9937, 0.9987, 0.9988, 0.9983, 1.0, 1.0, 1.0, 0.9998, 1.0, 1.0, 1.0, 1.0, 0.9998, 1.0, 1.0, 1.0, 1.0, 1.0, 1.0, 0.9846, 0.9846, 0.9853]): _vg.add([_i], _w, 'REPLACE')
_m = ob_queen.modifiers.new('Armature', 'ARMATURE')
_m.object = ob_a_queen
ob_queen_wings.parent = ob_a_queen
ob_queen_wings.matrix_parent_inverse = Matrix(((1.0, -0.0, 0.0, 23.31), (-0.0, 1.0, -0.0, -21.0), (0.0, 0.0, 1.0, -4.124), (-0.0, 0.0, -0.0, 1.0)))
ob_queen_wings.location = (-22.87, 27.16, -1.485)
ob_queen_wings.rotation_euler = (8.747e-08, -3.095, -2.054e-09)
ob_queen_wings.lineart.crease_threshold = 0.0
_vg = ob_queen_wings.vertex_groups.new(name='Bone')
_vg = ob_queen_wings.vertex_groups.new(name='back_2')
_vg = ob_queen_wings.vertex_groups.new(name='tail')
_vg = ob_queen_wings.vertex_groups.new(name='back')
_vg = ob_queen_wings.vertex_groups.new(name='Bone.004')
_vg = ob_queen_wings.vertex_groups.new(name='Bone.005')
_vg = ob_queen_wings.vertex_groups.new(name='Bone.006')
_vg = ob_queen_wings.vertex_groups.new(name='Bone.007')
_vg = ob_queen_wings.vertex_groups.new(name='b_l')
_vg = ob_queen_wings.vertex_groups.new(name='r_b')
_vg = ob_queen_wings.vertex_groups.new(name='f_l')
_vg = ob_queen_wings.vertex_groups.new(name='r_f')
_vg = ob_queen_wings.vertex_groups.new(name='m_l')
_vg = ob_queen_wings.vertex_groups.new(name='r_m')
_vg = ob_queen_wings.vertex_groups.new(name='Bone.016')
_vg = ob_queen_wings.vertex_groups.new(name='Bone.017')
_vg = ob_queen_wings.vertex_groups.new(name='Bone.014')
_vg = ob_queen_wings.vertex_groups.new(name='Bone.019')
_vg = ob_queen_wings.vertex_groups.new(name='Bone.015')
_vg = ob_queen_wings.vertex_groups.new(name='Bone.018')
_m = ob_queen_wings.modifiers.new('Mirror', 'MIRROR')

# ---- collection membership
col_collection.objects.link(ob_a_queen)
col_collection.objects.link(ob_queen)
col_collection.objects.link(ob_queen_wings)

# ---- scene / render settings (as saved in the file)
scene.frame_start = 1; scene.frame_end = 250; scene.frame_set(1)
scene.render.engine = 'BLENDER_EEVEE_NEXT'
scene.cycles.use_denoising = False
scene.cycles.samples = 128
scene.cycles.sampling_pattern = 'TABULATED_SOBOL'
scene.cycles.use_adaptive_sampling = False
scene.cycles.use_light_tree = False
scene.view_settings.view_transform = 'Filmic'
bpy.context.view_layer.update()

# ---- added for rendering (the .blend has no active camera and no usable light): camera, sun
cam_auto = bpy.data.cameras.new('AutoCamera')
cam_auto.lens = 50.0
cam_auto.sensor_width = 36.0
cam_auto.clip_end = 1000.0
ob_auto_camera = bpy.data.objects.new('AutoCamera', cam_auto)
scene.collection.objects.link(ob_auto_camera)
ob_auto_camera.location = (25.0101, -26.3714, 27.9465)
ob_auto_camera.rotation_euler = (1.09748, -7.21219e-08, 0.694738)
scene.camera = ob_auto_camera
light_auto_sun = bpy.data.lights.new('AutoSun', 'SUN')
light_auto_sun.energy = 3.0
light_auto_sun.angle = 0.0523599
ob_auto_sun = bpy.data.objects.new('AutoSun', light_auto_sun)
scene.collection.objects.link(ob_auto_sun)
ob_auto_sun.rotation_euler = (0.872665, 0.174533, 0.523599)
bpy.context.view_layer.update()
